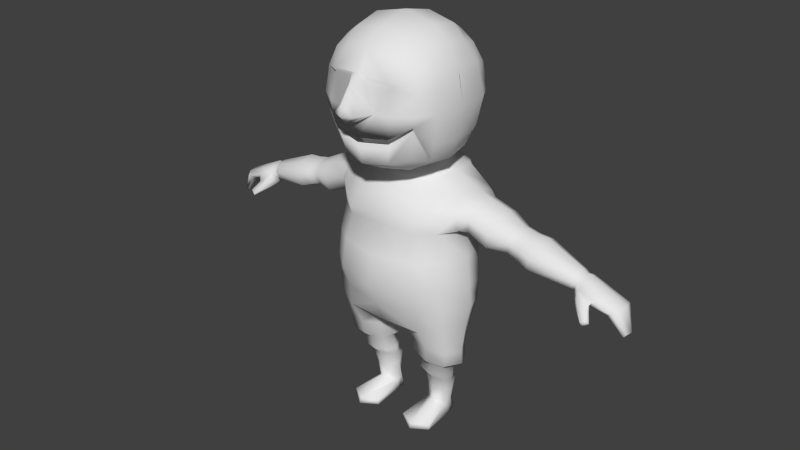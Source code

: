 # Source: VastExpanseDudeWithBones.blend  (saved by Blender 2.63.0; exported with 4.5.12 LTS)
import bpy
from mathutils import Matrix  # noqa: F401  (used for matrix-valued properties, if any)

bpy.ops.wm.read_factory_settings(use_empty=True)
scene = bpy.context.scene
scene.name = 'Scene'

# ---- collections
col_collection_1 = bpy.data.collections.new('Collection 1'); scene.collection.children.link(col_collection_1)

# ---- materials (node trees are filled in below, after node groups)
mat_material = bpy.data.materials.new('Material')
mat_material.alpha_threshold = 0.0
mat_material.use_transparent_shadow = False
mat_material.roughness = 0.5
mat_material.line_color = (0.0, 0.0, 0.0, 1.0)

# ---- material node trees

# ---- world
world_world = bpy.data.worlds.new('World'); scene.world = world_world
world_world.color = (0.05088, 0.05088, 0.05088)
world_world.use_sun_shadow = False
world_world.sun_shadow_jitter_overblur = 0.0
world_world.cycles.sampling_method = 'MANUAL'
world_world.cycles.sample_map_resolution = 256

# ---- meshes
me_cube_001 = bpy.data.meshes.new('Cube.001')
me_cube_001.from_pydata([(0.3102, 2.196, -0.2741), (0.3102, 2.196, 0.3463), (0.3102, 2.816, -0.2741), (0.3102, 2.816, 0.3463), (0.3799, 2.506, -0.3438), (0.3551, 2.886, 0.03612), (0.3799, 2.506, 0.391), (0.3799, 2.126, 0.03612), (0.4684, 2.506, 0.03612), (0.1791, 2.864, -0.322), (0.3582, 2.327, -0.322), (0.3334, 2.864, 0.2152), (0.3582, 2.432, 0.3943), (0.3582, 2.148, -0.143), (0.1769, 2.148, 0.424), (0.2249, 2.689, 0.4483), (0.3582, 2.685, -0.322), (0.1791, 2.148, -0.282), (0.3334, 2.864, -0.143), (0.3582, 2.685, 0.3727), (0.3582, 2.148, 0.2152), (0.1791, 2.864, 0.3943), (0.4251, 2.666, 0.2611), (0.4251, 2.666, -0.1888), (0.2403, 2.506, -0.433), (0.4252, 2.266, 0.03612), (0.4252, 2.746, 0.03612), (0.4558, 2.506, -0.2041), (0.4491, 2.506, 0.2764), (0.2403, 2.506, 0.4917), (0.2403, 2.05, 0.03612), (0.2403, 2.986, 0.03612), (0.2249, 2.666, -0.4138), (0.2193, 2.286, -0.3426), (0.4139, 2.286, 0.2554), (0.2193, 2.067, -0.1832), (0.4404, 2.681, 0.03612), (0.364, 2.637, 0.3751), (0.2193, 2.725, -0.4025), (0.4139, 2.286, -0.1832), (0.4139, 2.725, -0.1832), (0.4139, 2.725, 0.2554), (0.2193, 2.345, 0.4748), (0.2193, 2.725, 0.4771), (0.2193, 2.067, 0.2554), (0.364, 2.637, -0.3279), (0.2193, 2.944, 0.2554), (0.2193, 2.944, -0.1832), (0.0369, 2.742, 0.5058), (0.14, 2.506, 0.5153), (0.0604, 2.7, 0.4818), (0.07947, 2.506, 0.6337), (0.3523, 2.403, 0.3884), (0.2033, 2.266, 0.4427), (0.339, 2.451, 0.3579), (0.2002, 2.363, 0.4384), (0.3332, 2.422, 0.3521), (0.1841, 2.285, 0.4063), (0.1455, 0.5805, -0.1207), (0.1479, 2.076, -0.2501), (0.289, 0.5675, 0.1584), (0.1816, 2.042, -0.1782), (0.2543, 0.3444, 0.0242), (0.2421, 0.1327, 0.00714), (0.176, 0.3514, 0.001186), (0.1514, 0.09138, -0.05903), (0.1436, 0.3544, -0.05437), (0.1481, 0.1066, -0.1075), (0.176, 0.3514, -0.1099), (0.1802, 0.1066, -0.1419), (0.2543, 0.3444, -0.1329), (0.2421, 0.1066, -0.162), (0.3325, 0.3373, -0.1099), (0.3041, 0.1066, -0.1419), (0.3649, 0.3344, -0.05437), (0.3193, 0.1066, -0.1075), (0.3325, 0.3373, 0.001186), (0.3123, 0.08703, -0.04475), (0.2614, 0.4101, 0.08503), (0.163, 0.419, 0.05431), (0.1223, 0.4227, -0.01984), (0.163, 0.419, -0.09399), (0.2614, 0.4101, -0.1247), (0.3598, 0.4012, -0.09399), (0.4005, 0.3975, -0.01984), (0.3598, 0.4012, 0.05431), (0.2857, 0.5073, 0.08952), (0.1956, 0.5154, 0.05943), (0.1582, 0.5188, -0.0132), (0.1956, 0.5154, -0.08583), (0.2857, 0.5073, -0.1159), (0.3758, 0.4991, -0.08583), (0.4132, 0.4958, -0.0132), (0.3758, 0.4991, 0.05943), (0.295, 0.675, 0.1696), (0.1544, 0.6877, 0.1227), (0.09613, 0.6929, 0.009368), (0.1544, 0.6877, -0.1039), (0.295, 0.675, -0.1509), (0.4356, 0.6623, -0.1039), (0.4938, 0.657, 0.009368), (0.4356, 0.6623, 0.1227), (0.3063, 0.8628, 0.2678), (0.1181, 0.8233, 0.1964), (0.04016, 0.8069, 0.02397), (0.1181, 0.8233, -0.1484), (0.3063, 0.8628, -0.2198), (0.4659, 0.9023, -0.1484), (0.5389, 0.9187, 0.02397), (0.4483, 0.9023, 0.1964), (0.3058, 1.032, 0.2846), (0.3058, 0.9754, -0.2739), (0.4727, 1.014, -0.1948), (0.5566, 1.047, 0.001569), (0.4592, 1.054, 0.2001), (0.3134, 1.211, 0.3442), (0.3134, 1.113, -0.2774), (0.4762, 1.158, -0.1941), (0.5496, 1.205, 0.01559), (0.4529, 1.227, 0.2288), (0.2739, 1.432, 0.3421), (0.2739, 1.333, -0.311), (0.4449, 1.378, -0.2233), (0.5158, 1.426, -0.002547), (0.4302, 1.43, 0.2219), (0.2488, 1.614, 0.2985), (0.2488, 1.541, -0.4135), (0.4008, 1.591, -0.3087), (0.4637, 1.583, -0.06476), (0.4008, 1.628, 0.1898), (0.2437, 1.856, 0.1593), (0.2437, 1.787, -0.4682), (0.389, 1.812, -0.3661), (0.4492, 1.879, -0.1476), (0.389, 1.848, 0.003201), (0.2183, 1.926, 0.05767), (0.2183, 1.925, -0.4092), (0.2647, 1.932, -0.3439), (0.2838, 1.935, -0.1801), (0.2647, 1.929, -0.01394), (0.1668, 2.007, -0.03213), (0.4325, 0.5546, 0.1105), (0.4325, 0.5546, -0.1207), (0.289, 0.5675, -0.1686), (0.0861, 0.5859, -0.005091), (0.1455, 0.5805, 0.1105), (0.2461, 1.672, -0.4427), (0.3945, 1.698, -0.3806), (0.3945, 1.751, 0.2087), (0.2461, 1.69, 0.327), (0.4896, 1.617, -0.2498), (0.4919, 1.61, -0.0597), (0.4896, 1.65, 0.09431), (0.4891, 1.807, -0.2944), (0.4914, 1.865, -0.1523), (0.4891, 1.838, 0.01627), (0.4893, 1.709, -0.3302), (0.4893, 1.755, 0.1155), (1.29, 1.447, -0.1658), (1.29, 1.443, -0.08795), (1.295, 1.463, -0.02487), (1.323, 1.542, -0.1841), (1.334, 1.571, -0.1259), (1.328, 1.558, -0.05684), (1.306, 1.493, -0.1987), (1.314, 1.516, -0.01621), (0.9049, 1.669, -0.2164), (0.8856, 1.598, -0.2373), (0.911, 1.692, -0.0354), (0.8947, 1.631, 0.02239), (0.8675, 1.531, -0.1904), (0.8678, 1.526, -0.07967), (0.9178, 1.711, -0.1336), (0.8739, 1.555, 0.01007), (0.7091, 1.634, -0.2847), (0.7299, 1.764, -0.009055), (0.6956, 1.534, -0.06949), (0.7365, 1.79, -0.1431), (0.9492, 1.658, -0.2178), (0.939, 1.619, 0.024), (0.9119, 1.518, -0.1914), (0.9183, 1.541, 0.01153), (0.8742, 1.719, -0.1327), (0.831, 1.54, -0.08064), (0.8681, 1.701, -0.03791), (0.8462, 1.61, -0.2328), (1.001, 1.511, 0.0287), (0.9941, 1.484, -0.2035), (1.024, 1.6, 0.04297), (1.036, 1.644, -0.2337), (0.7249, 1.733, -0.2562), (0.7166, 1.68, 0.06984), (0.6944, 1.541, -0.2207), (0.6997, 1.574, 0.05302), (0.8361, 1.568, 0.00598), (0.8305, 1.545, -0.1875), (0.854, 1.642, 0.01787), (0.8628, 1.679, -0.2127), (1.64, 1.41, -0.1956), (0.3245, 0.2955, -0.1589), (0.3551, 0.2474, -0.07455), (0.3125, 0.2227, -0.02241), (1.607, 1.39, -0.2125), (1.339, 1.402, -0.08501), (1.358, 1.54, -0.06235), (1.364, 1.551, -0.1239), (1.353, 1.526, -0.1758), (0.2421, 0.01741, 0.2723), (0.3563, 0.0169, 0.1941), (0.2421, 0.01997, -0.178), (0.2324, 0.01997, -0.1195), (0.5585, 1.842, -0.1412), (0.55, 1.595, -0.07158), (0.5554, 1.817, -0.01445), (0.551, 1.692, -0.275), (1.327, 1.456, -0.03386), (1.392, 1.549, -0.1286), (1.385, 1.534, -0.04921), (1.345, 1.503, -0.02614), (1.337, 1.483, -0.1888), (1.358, 1.46, -0.2125), (1.368, 1.486, -0.002474), (1.346, 1.426, -0.01244), (0.5491, 1.634, 0.04422), (0.548, 1.602, -0.2145), (0.5526, 1.736, 0.06012), (0.5543, 1.787, -0.2481), (1.339, 1.407, -0.1746), (0.2509, 0.2277, 0.01312), (0.1822, 0.2348, -0.02187), (0.2413, 0.01997, -0.061), (0.9622, 1.699, -0.1339), (0.9122, 1.512, -0.07932), (0.9553, 1.68, -0.03451), (0.93, 1.585, -0.2389), (0.2421, 0.06405, 0.2603), (0.1239, 0.06006, 0.2074), (0.3563, 0.05421, 0.1848), (0.1239, 0.01741, 0.1954), (1.05, 1.692, -0.1378), (0.9945, 1.477, -0.07526), (1.043, 1.67, -0.02397), (1.014, 1.562, -0.2578), (1.622, 1.399, -0.002474), (1.587, 1.379, -0.01244), (1.576, 1.372, -0.1746), (0.1802, 0.01997, -0.1679), (0.1351, 0.01997, -0.1195), (0.142, 0.01997, -0.07103), (1.322, 1.438, -0.09008), (1.65, 1.416, -0.04921), (1.66, 1.421, -0.1286), (1.575, 1.371, -0.08501), (1.378, 1.517, -0.1956), (0.1412, 0.2607, -0.06917), (0.1772, 0.305, -0.1551), (0.2509, 0.3085, -0.1776), (0.3391, 0.01997, -0.07103), (0.3297, 0.01997, -0.1195), (0.3041, 0.01997, -0.1679), (1.322, 1.442, -0.1595), (1.665, 1.304, -0.1994), (1.654, 1.288, -0.2009), (1.699, 1.247, -0.04282), (1.677, 1.253, -0.04086), (1.633, 1.294, -0.19), (1.708, 1.263, -0.0573), (1.713, 1.253, -0.117), (1.671, 1.239, -0.09747), (1.487, 1.446, -0.002474), (1.697, 1.235, -0.1074), (1.459, 1.404, -0.01244), (1.518, 1.489, -0.1286), (1.475, 1.427, -0.2125), (1.45, 1.387, -0.08501), (1.509, 1.479, -0.04921), (1.45, 1.391, -0.1746), (1.501, 1.466, -0.1956), (1.511, 1.325, 0.07217), (1.501, 1.324, 0.04897), (1.468, 1.299, 0.0585), (1.459, 1.325, 0.09494), (1.461, 1.406, 0.025), (1.373, 1.383, 0.02193), (1.383, 1.423, 0.02852), (1.369, 1.369, -0.02409), (1.472, 1.301, 0.08793), (1.497, 1.345, 0.0827), (1.439, 1.367, -0.02703), (1.473, 1.377, 0.01883), (0.492, 0.5492, -0.005091), (-0.3102, 2.196, -0.2741), (-0.3102, 2.196, 0.3463), (-0.3102, 2.816, -0.2741), (-0.3102, 2.816, 0.3463), (5.845e-08, 2.886, -0.3438), (-0.3799, 2.506, -0.3438), (5.845e-08, 2.126, -0.3037), (-0.3551, 2.886, 0.03612), (-0.3799, 2.506, 0.391), (-0.3799, 2.126, 0.03612), (5.845e-08, 2.886, 0.416), (5.845e-08, 2.126, 0.4743), (5.845e-08, 2.506, -0.4898), (-0.4684, 2.506, 0.03612), (5.845e-08, 2.506, 0.6735), (5.845e-08, 1.993, 0.03612), (5.845e-08, 3.043, 0.03612), (-0.1791, 2.864, -0.322), (-0.3582, 2.327, -0.322), (-0.3334, 2.864, 0.2152), (-0.3582, 2.432, 0.3943), (-0.3582, 2.148, -0.143), (-0.1769, 2.148, 0.424), (-0.2249, 2.689, 0.4483), (-0.3582, 2.685, -0.322), (-0.1791, 2.148, -0.282), (-0.3334, 2.864, -0.143), (-0.3582, 2.685, 0.3727), (-0.3582, 2.148, 0.2152), (-0.1791, 2.864, 0.3943), (-0.4251, 2.666, 0.2611), (5.845e-08, 2.266, -0.3845), (5.845e-08, 2.746, -0.4444), (-0.4251, 2.666, -0.1888), (-0.2403, 2.506, -0.433), (-0.4252, 2.266, 0.03612), (-0.4252, 2.746, 0.03612), (-0.4558, 2.506, -0.2041), (-0.4491, 2.506, 0.2764), (5.845e-08, 2.316, 0.5166), (5.845e-08, 2.746, 0.5116), (-0.2403, 2.506, 0.4917), (-0.2403, 2.05, 0.03612), (5.845e-08, 2.025, 0.2764), (5.845e-08, 2.092, -0.3136), (-0.2403, 2.986, 0.03612), (5.845e-08, 2.986, 0.2764), (5.845e-08, 2.986, -0.2041), (-0.2249, 2.666, -0.4138), (-0.2193, 2.286, -0.3426), (-0.4139, 2.286, 0.2554), (-0.2193, 2.067, -0.1832), (5.845e-08, 2.681, 0.582), (-0.4404, 2.681, 0.03612), (5.845e-08, 2.681, -0.4596), (-0.364, 2.637, 0.3751), (-0.2193, 2.725, -0.4025), (-0.4139, 2.286, -0.1832), (-0.4139, 2.725, -0.1832), (-0.4139, 2.725, 0.2554), (-0.2193, 2.345, 0.4748), (-0.2193, 2.725, 0.4771), (-0.2193, 2.067, 0.2554), (-0.364, 2.637, -0.3279), (-0.2193, 2.944, 0.2554), (-0.2193, 2.944, -0.1832), (-0.0369, 2.742, 0.5058), (-0.14, 2.506, 0.5153), (-0.0604, 2.7, 0.4818), (5.845e-08, 2.425, 0.5377), (5.845e-08, 2.573, 0.6571), (5.845e-08, 2.451, 0.6193), (-0.07947, 2.506, 0.6337), (-0.3523, 2.403, 0.3884), (5.845e-08, 2.244, 0.497), (-0.2033, 2.266, 0.4427), (-0.339, 2.451, 0.3579), (5.845e-08, 2.335, 0.4803), (-0.2002, 2.363, 0.4384), (-0.3332, 2.422, 0.3521), (5.845e-08, 2.262, 0.4419), (-0.1841, 2.285, 0.4063), (-0.1455, 0.5805, -0.1207), (-0.1479, 2.076, -0.2501), (-0.289, 0.5675, 0.1584), (-0.1816, 2.042, -0.1782), (-0.2543, 0.3444, 0.0242), (-0.2421, 0.1327, 0.00714), (-0.176, 0.3514, 0.001186), (-0.1514, 0.09138, -0.05903), (-0.1436, 0.3544, -0.05437), (-0.1481, 0.1066, -0.1075), (-0.176, 0.3514, -0.1099), (-0.1802, 0.1066, -0.1419), (-0.2543, 0.3444, -0.1329), (-0.2421, 0.1066, -0.162), (-0.3325, 0.3373, -0.1099), (-0.3041, 0.1066, -0.1419), (-0.3649, 0.3344, -0.05437), (-0.3193, 0.1066, -0.1075), (-0.3325, 0.3373, 0.001186), (-0.3123, 0.08703, -0.04475), (-0.2614, 0.4101, 0.08503), (-0.163, 0.419, 0.05431), (-0.1223, 0.4227, -0.01984), (-0.163, 0.419, -0.09399), (-0.2614, 0.4101, -0.1247), (-0.3598, 0.4012, -0.09399), (-0.4005, 0.3975, -0.01984), (-0.3598, 0.4012, 0.05431), (-0.2857, 0.5073, 0.08952), (-0.1956, 0.5154, 0.05943), (-0.1582, 0.5188, -0.0132), (-0.1956, 0.5154, -0.08583), (-0.2857, 0.5073, -0.1159), (-0.3758, 0.4991, -0.08583), (-0.4132, 0.4958, -0.0132), (-0.3758, 0.4991, 0.05943), (-0.295, 0.675, 0.1696), (-0.1544, 0.6877, 0.1227), (-0.09613, 0.6929, 0.009368), (-0.1544, 0.6877, -0.1039), (-0.295, 0.675, -0.1509), (-0.4356, 0.6623, -0.1039), (-0.4938, 0.657, 0.009368), (-0.4356, 0.6623, 0.1227), (-0.3063, 0.8628, 0.2678), (-0.1181, 0.8233, 0.1964), (-0.04016, 0.8069, 0.02397), (-0.1181, 0.8233, -0.1484), (-0.3063, 0.8628, -0.2198), (-0.4659, 0.9023, -0.1484), (-0.5389, 0.9187, 0.02397), (-0.4483, 0.9023, 0.1964), (5.845e-08, 0.8589, 0.2773), (5.845e-08, 0.8194, 0.1964), (5.845e-08, 0.803, 0.02397), (5.845e-08, 0.8194, -0.1484), (5.845e-08, 0.8749, -0.1911), (-0.3058, 1.032, 0.2846), (-0.3058, 0.9754, -0.2739), (-0.4727, 1.014, -0.1948), (-0.5566, 1.047, 0.001569), (-0.4592, 1.054, 0.2001), (5.845e-08, 1.029, 0.357), (5.845e-08, 0.9883, -0.2472), (-0.3134, 1.211, 0.3442), (-0.3134, 1.113, -0.2774), (-0.4762, 1.158, -0.1941), (-0.5496, 1.205, 0.01559), (-0.4529, 1.227, 0.2288), (5.845e-08, 1.208, 0.4324), (5.845e-08, 1.11, -0.2769), (-0.2739, 1.432, 0.3421), (-0.2739, 1.333, -0.311), (-0.4449, 1.378, -0.2233), (-0.5158, 1.426, -0.002547), (-0.4302, 1.43, 0.2219), (5.845e-08, 1.429, 0.3937), (5.845e-08, 1.33, -0.3105), (-0.2488, 1.614, 0.2985), (-0.2488, 1.541, -0.4135), (-0.4008, 1.591, -0.3087), (-0.4637, 1.583, -0.06476), (-0.4008, 1.628, 0.1898), (5.845e-08, 1.612, 0.2878), (5.845e-08, 1.539, -0.413), (-0.2437, 1.856, 0.1593), (-0.2437, 1.787, -0.4682), (-0.389, 1.812, -0.3661), (-0.4492, 1.879, -0.1476), (-0.389, 1.848, 0.003201), (5.845e-08, 1.854, 0.2061), (5.845e-08, 1.785, -0.4257), (-0.2183, 1.926, 0.05767), (-0.2183, 1.925, -0.4092), (-0.2647, 1.932, -0.3439), (-0.2838, 1.935, -0.1801), (-0.2647, 1.929, -0.01394), (5.845e-08, 1.924, 0.09237), (5.845e-08, 1.925, -0.409), (-0.1668, 2.007, -0.03213), (-0.4325, 0.5546, 0.1105), (-0.4325, 0.5546, -0.1207), (-0.289, 0.5675, -0.1686), (-0.0861, 0.5859, -0.005091), (5.845e-08, 1.984, 0.006724), (-0.1455, 0.5805, 0.1105), (-0.2461, 1.672, -0.4427), (-0.3945, 1.698, -0.3806), (-0.3945, 1.751, 0.2087), (-0.2461, 1.69, 0.327), (5.845e-08, 1.688, 0.313), (5.845e-08, 1.67, -0.4002), (-0.4896, 1.617, -0.2498), (-0.4919, 1.61, -0.0597), (-0.4896, 1.65, 0.09431), (-0.4891, 1.807, -0.2944), (-0.4914, 1.865, -0.1523), (-0.4891, 1.838, 0.01627), (-0.4893, 1.709, -0.3302), (-0.4893, 1.755, 0.1155), (-1.29, 1.447, -0.1658), (-1.29, 1.443, -0.08795), (-1.295, 1.463, -0.02487), (-1.323, 1.542, -0.1841), (-1.334, 1.571, -0.1259), (-1.328, 1.558, -0.05684), (-1.306, 1.493, -0.1987), (-1.314, 1.516, -0.01621), (-0.9049, 1.669, -0.2164), (-0.8856, 1.598, -0.2373), (-0.911, 1.692, -0.0354), (-0.8947, 1.631, 0.02239), (-0.8675, 1.531, -0.1904), (-0.8678, 1.526, -0.07967), (-0.9178, 1.711, -0.1336), (-0.8739, 1.555, 0.01007), (-0.7091, 1.634, -0.2847), (-0.7299, 1.764, -0.009055), (-0.6956, 1.534, -0.06949), (-0.7365, 1.79, -0.1431), (-0.9492, 1.658, -0.2178), (-0.939, 1.619, 0.024), (-0.9119, 1.518, -0.1914), (-0.9183, 1.541, 0.01153), (-0.8742, 1.719, -0.1327), (-0.831, 1.54, -0.08064), (-0.8681, 1.701, -0.03791), (-0.8462, 1.61, -0.2328), (-1.001, 1.511, 0.0287), (-0.9941, 1.484, -0.2035), (-1.024, 1.6, 0.04297), (-1.036, 1.644, -0.2337), (-0.7249, 1.733, -0.2562), (-0.7166, 1.68, 0.06984), (-0.6944, 1.541, -0.2207), (-0.6997, 1.574, 0.05302), (-0.8361, 1.568, 0.00598), (-0.8305, 1.545, -0.1875), (-0.854, 1.642, 0.01787), (-0.8628, 1.679, -0.2127), (-1.64, 1.41, -0.1956), (-0.3245, 0.2955, -0.1589), (-0.3551, 0.2474, -0.07455), (-0.3125, 0.2227, -0.02241), (-1.607, 1.39, -0.2125), (-1.339, 1.402, -0.08501), (-1.358, 1.54, -0.06235), (-1.364, 1.551, -0.1239), (-1.353, 1.526, -0.1758), (-0.2421, 0.01741, 0.2723), (-0.3563, 0.0169, 0.1941), (-0.2421, 0.01997, -0.178), (-0.2324, 0.01997, -0.1195), (-0.5585, 1.842, -0.1412), (-0.55, 1.595, -0.07158), (-0.5554, 1.817, -0.01445), (-0.551, 1.692, -0.275), (-1.327, 1.456, -0.03386), (-1.392, 1.549, -0.1286), (-1.385, 1.534, -0.04921), (-1.345, 1.503, -0.02614), (-1.337, 1.483, -0.1888), (-1.358, 1.46, -0.2125), (-1.368, 1.486, -0.002474), (-1.346, 1.426, -0.01244), (-0.5491, 1.634, 0.04422), (-0.548, 1.602, -0.2145), (-0.5526, 1.736, 0.06012), (-0.5543, 1.787, -0.2481), (-1.339, 1.407, -0.1746), (-0.2509, 0.2277, 0.01312), (-0.1822, 0.2348, -0.02187), (-0.2413, 0.01997, -0.061), (-0.9622, 1.699, -0.1339), (-0.9122, 1.512, -0.07932), (-0.9553, 1.68, -0.03451), (-0.93, 1.585, -0.2389), (-0.2421, 0.06405, 0.2603), (-0.1239, 0.06006, 0.2074), (-0.3563, 0.05421, 0.1848), (-0.1239, 0.01741, 0.1954), (-1.05, 1.692, -0.1378), (-0.9945, 1.477, -0.07526), (-1.043, 1.67, -0.02397), (-1.014, 1.562, -0.2578), (-1.622, 1.399, -0.002474), (-1.587, 1.379, -0.01244), (-1.576, 1.372, -0.1746), (-0.1802, 0.01997, -0.1679), (-0.1351, 0.01997, -0.1195), (-0.142, 0.01997, -0.07103), (-1.322, 1.438, -0.09008), (-1.65, 1.416, -0.04921), (-1.66, 1.421, -0.1286), (-1.575, 1.371, -0.08501), (-1.378, 1.517, -0.1956), (-0.1412, 0.2607, -0.06917), (-0.1772, 0.305, -0.1551), (-0.2509, 0.3085, -0.1776), (-0.3391, 0.01997, -0.07103), (-0.3297, 0.01997, -0.1195), (-0.3041, 0.01997, -0.1679), (-1.322, 1.442, -0.1595), (-1.665, 1.304, -0.1994), (-1.654, 1.288, -0.2009), (-1.699, 1.247, -0.04282), (-1.677, 1.253, -0.04086), (-1.633, 1.294, -0.19), (-1.708, 1.263, -0.0573), (-1.713, 1.253, -0.117), (-1.671, 1.239, -0.09747), (-1.487, 1.446, -0.002474), (-1.697, 1.235, -0.1074), (-1.459, 1.404, -0.01244), (-1.518, 1.489, -0.1286), (-1.475, 1.427, -0.2125), (-1.45, 1.387, -0.08501), (-1.509, 1.479, -0.04921), (-1.45, 1.391, -0.1746), (-1.501, 1.466, -0.1956), (-1.511, 1.325, 0.07217), (-1.501, 1.324, 0.04897), (-1.468, 1.299, 0.0585), (-1.459, 1.325, 0.09494), (-1.461, 1.406, 0.025), (-1.373, 1.383, 0.02193), (-1.383, 1.423, 0.02852), (-1.369, 1.369, -0.02409), (-1.472, 1.301, 0.08793), (-1.497, 1.345, 0.0827), (-1.439, 1.367, -0.02703), (-1.473, 1.377, 0.01883), (-0.492, 0.5492, -0.005091)], [], [(33, 10, 0, 17), (34, 12, 52, 1, 20), (35, 17, 0, 13), (43, 48, 50, 15), (39, 25, 7, 13), (38, 16, 45, 4, 24, 32), (22, 28, 8, 36, 26, 41), (56, 57, 53, 52), (51, 361, 305), (44, 30, 7, 20), (46, 31, 307, 337), (47, 9, 295, 338), (322, 33, 17, 297), (303, 24, 33, 322), (24, 4, 10, 33), (25, 34, 20, 7), (8, 28, 34, 25), (28, 6, 12, 34), (30, 35, 13, 7), (17, 35, 61, 59), (19, 43, 15, 37), (23, 27, 4, 45, 16, 40), (32, 24, 303, 345, 323, 38), (40, 26, 36, 8, 27, 23), (48, 331, 343, 50), (295, 9, 38, 323), (9, 2, 16, 38), (10, 39, 13, 0), (4, 27, 39, 10), (27, 8, 25, 39), (2, 18, 40, 16), (18, 5, 26, 40), (5, 11, 41, 26), (11, 3, 19, 41), (55, 54, 12, 42), (6, 29, 42, 12), (51, 305, 362), (37, 15, 29, 6), (3, 21, 43, 19), (21, 301, 331, 48, 43), (14, 44, 20, 1), (302, 334, 44, 14), (334, 306, 30, 44), (15, 50, 49, 29), (21, 46, 337, 301), (3, 11, 46, 21), (11, 5, 31, 46), (31, 47, 338, 307), (5, 18, 47, 31), (18, 2, 9, 47), (41, 19, 37, 6, 28, 22), (29, 49, 360, 330, 42), (49, 51, 362, 360), (50, 343, 361, 51, 49), (53, 365, 302, 14), (52, 53, 14, 1), (55, 368, 371, 57), (54, 55, 57, 56), (368, 55, 42, 330), (52, 12, 54, 56), (57, 371, 365, 53), (59, 335, 297, 17), (228, 229, 65, 63), (229, 254, 67, 65), (254, 255, 69, 67), (255, 256, 71, 69), (256, 199, 73, 71), (199, 200, 75, 73), (200, 201, 77, 75), (201, 228, 63, 77), (79, 64, 62, 78), (78, 62, 76, 85), (80, 66, 64, 79), (81, 68, 66, 80), (82, 70, 68, 81), (83, 72, 70, 82), (84, 74, 72, 83), (85, 76, 74, 84), (86, 78, 85, 93), (87, 79, 78, 86), (90, 82, 81, 89), (93, 85, 84, 92), (89, 81, 80, 88), (92, 84, 83, 91), (88, 80, 79, 87), (91, 83, 82, 90), (144, 88, 87, 145), (142, 91, 90, 143), (60, 86, 93, 141), (145, 87, 86, 60), (143, 90, 89, 58), (141, 93, 92, 290), (58, 89, 88, 144), (290, 92, 91, 142), (105, 97, 96, 104), (108, 100, 99, 107), (104, 96, 95, 103), (107, 99, 98, 106), (102, 94, 101, 109), (103, 95, 94, 102), (106, 98, 97, 105), (109, 101, 100, 108), (428, 105, 104, 427), (429, 106, 105, 428), (426, 103, 102, 425), (427, 104, 103, 426), (435, 425, 102, 110), (114, 109, 108, 113), (111, 106, 429, 436), (113, 108, 107, 112), (112, 107, 106, 111), (110, 102, 109, 114), (119, 114, 113, 118), (442, 435, 110, 115), (118, 113, 112, 117), (116, 111, 436, 443), (117, 112, 111, 116), (115, 110, 114, 119), (124, 119, 118, 123), (449, 442, 115, 120), (123, 118, 117, 122), (121, 116, 443, 450), (122, 117, 116, 121), (120, 115, 119, 124), (125, 120, 124, 129), (129, 124, 123, 128), (456, 449, 120, 125), (128, 123, 122, 127), (126, 121, 450, 457), (127, 122, 121, 126), (147, 127, 126, 146), (149, 125, 129, 148), (483, 456, 125, 149), (146, 126, 457, 484), (138, 133, 132, 137), (136, 131, 464, 471), (137, 132, 131, 136), (135, 130, 134, 139), (139, 134, 133, 138), (470, 463, 130, 135), (477, 470, 135, 140), (100, 290, 142, 99), (97, 58, 144, 96), (132, 147, 146, 131), (130, 149, 148, 134), (463, 483, 149, 130), (131, 146, 484, 464), (133, 154, 153, 132), (156, 147, 132, 153), (148, 157, 155, 134), (152, 129, 128, 151), (134, 155, 154, 133), (147, 156, 150, 127), (151, 128, 127, 150), (157, 148, 129, 152), (214, 156, 153, 226), (188, 165, 163, 241), (212, 151, 150, 224), (241, 163, 162, 239), (242, 164, 158, 187), (239, 162, 161, 189), (225, 157, 152, 223), (223, 152, 151, 212), (234, 167, 166, 178), (196, 169, 168, 184), (232, 171, 170, 180), (184, 168, 172, 182), (185, 167, 170, 195), (182, 172, 166, 197), (179, 169, 173, 181), (181, 173, 171, 232), (175, 184, 182, 177), (191, 196, 184, 175), (171, 183, 195, 170), (211, 177, 190, 226), (160, 186, 240, 159), (167, 185, 197, 166), (177, 182, 197, 190), (186, 181, 232, 240), (173, 194, 183, 171), (214, 174, 192, 224), (174, 185, 195, 192), (208, 237, 235, 207), (240, 232, 180, 187), (168, 233, 231, 172), (169, 196, 194, 173), (165, 188, 186, 160), (247, 67, 69, 246), (242, 234, 178, 189), (172, 231, 178, 166), (234, 242, 187, 180), (188, 179, 181, 186), (167, 234, 180, 170), (193, 223, 212, 176), (169, 179, 233, 168), (233, 241, 239, 231), (194, 193, 176, 183), (164, 242, 189, 161), (231, 239, 189, 178), (225, 191, 175, 213), (159, 240, 187, 158), (185, 174, 190, 197), (179, 188, 241, 233), (183, 176, 192, 195), (213, 175, 177, 211), (196, 191, 193, 194), (156, 214, 224, 150), (176, 212, 224, 192), (259, 73, 75, 258), (208, 257, 77, 237), (155, 213, 211, 154), (191, 225, 223, 193), (248, 65, 67, 247), (174, 214, 226, 190), (215, 160, 159, 249), (154, 211, 226, 153), (246, 69, 71, 209), (209, 71, 73, 259), (157, 225, 213, 155), (248, 238, 236, 65), (207, 235, 236, 238), (210, 209, 259, 258), (237, 77, 63, 235), (235, 63, 65, 236), (258, 75, 77, 257), (230, 210, 258, 257), (218, 165, 160, 215), (247, 246, 209, 210), (248, 247, 210, 230), (165, 218, 204, 163), (230, 207, 238, 248), (257, 208, 207, 230), (219, 164, 161, 206), (249, 159, 158, 260), (163, 204, 205, 162), (164, 219, 260, 158), (162, 205, 206, 161), (220, 219, 206, 253), (221, 218, 215, 222), (203, 249, 260, 227), (222, 215, 249, 203), (218, 221, 217, 204), (205, 216, 253, 206), (219, 220, 227, 260), (204, 217, 216, 205), (62, 64, 229, 228), (64, 66, 254, 229), (66, 68, 255, 254), (68, 70, 256, 255), (70, 72, 199, 256), (72, 74, 200, 199), (74, 76, 201, 200), (76, 62, 228, 201), (269, 243, 250, 275), (275, 250, 251, 272), (283, 222, 203, 285), (272, 251, 198, 277), (273, 202, 245, 276), (273, 220, 253, 277), (274, 203, 227, 276), (289, 271, 269, 282), (250, 266, 267, 251), (202, 262, 265, 245), (262, 202, 198, 261), (268, 252, 245, 265), (251, 267, 261, 198), (264, 244, 252, 268), (263, 243, 244, 264), (243, 263, 266, 250), (268, 265, 262, 270), (217, 275, 272, 216), (270, 262, 261, 267), (221, 269, 275, 217), (263, 270, 267, 266), (244, 271, 274, 252), (216, 272, 277, 253), (264, 268, 270, 263), (220, 273, 276, 227), (202, 273, 277, 198), (252, 274, 276, 245), (243, 269, 271, 244), (288, 279, 280, 285), (279, 288, 289, 278), (287, 281, 286, 278), (278, 286, 280, 279), (282, 269, 221, 284), (284, 221, 222, 283), (288, 274, 271, 289), (281, 284, 283, 286), (278, 289, 282, 287), (286, 283, 285, 280), (287, 282, 284, 281), (274, 288, 285, 203), (101, 141, 290, 100), (98, 143, 58, 97), (95, 145, 60, 94), (94, 60, 141, 101), (99, 142, 143, 98), (96, 144, 145, 95), (59, 137, 136), (140, 139, 138, 61), (30, 306, 477, 140), (61, 138, 137, 59), (59, 136, 471, 335), (35, 30, 140, 61), (140, 135, 139), (340, 316, 291, 309), (341, 319, 292, 364, 311), (342, 312, 291, 316), (352, 314, 359, 357), (348, 312, 300, 326), (347, 339, 325, 296, 354, 315), (321, 350, 327, 344, 304, 329), (370, 364, 366, 372), (363, 305, 361), (353, 319, 300, 333), (355, 337, 307, 336), (356, 338, 295, 308), (322, 297, 316, 340), (303, 322, 340, 325), (325, 340, 309, 296), (326, 300, 319, 341), (304, 326, 341, 329), (329, 341, 311, 299), (333, 300, 312, 342), (316, 374, 376, 342), (318, 346, 314, 352), (324, 349, 315, 354, 296, 328), (339, 347, 323, 345, 303, 325), (349, 324, 328, 304, 344, 327), (357, 359, 343, 331), (295, 323, 347, 308), (308, 347, 315, 293), (309, 291, 312, 348), (296, 309, 348, 328), (328, 348, 326, 304), (293, 315, 349, 317), (317, 349, 327, 298), (298, 327, 350, 310), (310, 350, 318, 294), (369, 351, 311, 367), (299, 311, 351, 332), (363, 362, 305), (346, 299, 332, 314), (294, 318, 352, 320), (320, 352, 357, 331, 301), (313, 292, 319, 353), (302, 313, 353, 334), (334, 353, 333, 306), (314, 332, 358, 359), (320, 301, 337, 355), (294, 320, 355, 310), (310, 355, 336, 298), (336, 307, 338, 356), (298, 336, 356, 317), (317, 356, 308, 293), (350, 321, 329, 299, 346, 318), (332, 351, 330, 360, 358), (358, 360, 362, 363), (359, 358, 363, 361, 343), (366, 313, 302, 365), (364, 292, 313, 366), (369, 372, 371, 368), (367, 370, 372, 369), (368, 330, 351, 369), (364, 370, 367, 311), (372, 366, 365, 371), (374, 316, 297, 335), (563, 378, 380, 564), (564, 380, 382, 589), (589, 382, 384, 590), (590, 384, 386, 591), (591, 386, 388, 534), (534, 388, 390, 535), (535, 390, 392, 536), (536, 392, 378, 563), (394, 393, 377, 379), (393, 400, 391, 377), (395, 394, 379, 381), (396, 395, 381, 383), (397, 396, 383, 385), (398, 397, 385, 387), (399, 398, 387, 389), (400, 399, 389, 391), (401, 408, 400, 393), (402, 401, 393, 394), (405, 404, 396, 397), (408, 407, 399, 400), (404, 403, 395, 396), (407, 406, 398, 399), (403, 402, 394, 395), (406, 405, 397, 398), (476, 478, 402, 403), (474, 475, 405, 406), (375, 473, 408, 401), (478, 375, 401, 402), (475, 373, 404, 405), (473, 625, 407, 408), (373, 476, 403, 404), (625, 474, 406, 407), (420, 419, 411, 412), (423, 422, 414, 415), (419, 418, 410, 411), (422, 421, 413, 414), (417, 424, 416, 409), (418, 417, 409, 410), (421, 420, 412, 413), (424, 423, 415, 416), (428, 427, 419, 420), (429, 428, 420, 421), (426, 425, 417, 418), (427, 426, 418, 419), (435, 430, 417, 425), (434, 433, 423, 424), (431, 436, 429, 421), (433, 432, 422, 423), (432, 431, 421, 422), (430, 434, 424, 417), (441, 440, 433, 434), (442, 437, 430, 435), (440, 439, 432, 433), (438, 443, 436, 431), (439, 438, 431, 432), (437, 441, 434, 430), (448, 447, 440, 441), (449, 444, 437, 442), (447, 446, 439, 440), (445, 450, 443, 438), (446, 445, 438, 439), (444, 448, 441, 437), (451, 455, 448, 444), (455, 454, 447, 448), (456, 451, 444, 449), (454, 453, 446, 447), (452, 457, 450, 445), (453, 452, 445, 446), (480, 479, 452, 453), (482, 481, 455, 451), (483, 482, 451, 456), (479, 484, 457, 452), (468, 467, 460, 461), (466, 471, 464, 459), (467, 466, 459, 460), (465, 469, 462, 458), (469, 468, 461, 462), (470, 465, 458, 463), (477, 472, 465, 470), (415, 414, 474, 625), (412, 411, 476, 373), (460, 459, 479, 480), (458, 462, 481, 482), (463, 458, 482, 483), (459, 464, 484, 479), (461, 460, 488, 489), (491, 488, 460, 480), (481, 462, 490, 492), (487, 486, 454, 455), (462, 461, 489, 490), (480, 453, 485, 491), (486, 485, 453, 454), (492, 487, 455, 481), (549, 561, 488, 491), (523, 576, 498, 500), (547, 559, 485, 486), (576, 574, 497, 498), (577, 522, 493, 499), (574, 524, 496, 497), (560, 558, 487, 492), (558, 547, 486, 487), (569, 513, 501, 502), (531, 519, 503, 504), (567, 515, 505, 506), (519, 517, 507, 503), (520, 530, 505, 502), (517, 532, 501, 507), (514, 516, 508, 504), (516, 567, 506, 508), (510, 512, 517, 519), (526, 510, 519, 531), (506, 505, 530, 518), (546, 561, 525, 512), (495, 494, 575, 521), (502, 501, 532, 520), (512, 525, 532, 517), (521, 575, 567, 516), (508, 506, 518, 529), (549, 559, 527, 509), (509, 527, 530, 520), (543, 542, 570, 572), (575, 522, 515, 567), (503, 507, 566, 568), (504, 508, 529, 531), (500, 495, 521, 523), (582, 581, 384, 382), (577, 524, 513, 569), (507, 501, 513, 566), (569, 515, 522, 577), (523, 521, 516, 514), (502, 505, 515, 569), (528, 511, 547, 558), (504, 503, 568, 514), (568, 566, 574, 576), (529, 518, 511, 528), (499, 496, 524, 577), (566, 513, 524, 574), (560, 548, 510, 526), (494, 493, 522, 575), (520, 532, 525, 509), (514, 568, 576, 523), (518, 530, 527, 511), (548, 546, 512, 510), (531, 529, 528, 526), (491, 485, 559, 549), (511, 527, 559, 547), (594, 593, 390, 388), (543, 572, 392, 592), (490, 489, 546, 548), (526, 528, 558, 560), (583, 582, 382, 380), (509, 525, 561, 549), (550, 584, 494, 495), (489, 488, 561, 546), (581, 544, 386, 384), (544, 594, 388, 386), (492, 490, 548, 560), (583, 380, 571, 573), (542, 573, 571, 570), (545, 593, 594, 544), (572, 570, 378, 392), (570, 571, 380, 378), (593, 592, 392, 390), (565, 592, 593, 545), (553, 550, 495, 500), (582, 545, 544, 581), (583, 565, 545, 582), (500, 498, 539, 553), (565, 583, 573, 542), (592, 565, 542, 543), (554, 541, 496, 499), (584, 595, 493, 494), (498, 497, 540, 539), (499, 493, 595, 554), (497, 496, 541, 540), (555, 588, 541, 554), (556, 557, 550, 553), (538, 562, 595, 584), (557, 538, 584, 550), (553, 539, 552, 556), (540, 541, 588, 551), (554, 595, 562, 555), (539, 540, 551, 552), (377, 563, 564, 379), (379, 564, 589, 381), (381, 589, 590, 383), (383, 590, 591, 385), (385, 591, 534, 387), (387, 534, 535, 389), (389, 535, 536, 391), (391, 536, 563, 377), (604, 610, 585, 578), (610, 607, 586, 585), (618, 620, 538, 557), (607, 612, 533, 586), (608, 611, 580, 537), (608, 612, 588, 555), (609, 611, 562, 538), (624, 617, 604, 606), (585, 586, 602, 601), (537, 580, 600, 597), (597, 596, 533, 537), (603, 600, 580, 587), (586, 533, 596, 602), (599, 603, 587, 579), (598, 599, 579, 578), (578, 585, 601, 598), (603, 605, 597, 600), (552, 551, 607, 610), (605, 602, 596, 597), (556, 552, 610, 604), (598, 601, 602, 605), (579, 587, 609, 606), (551, 588, 612, 607), (599, 598, 605, 603), (555, 562, 611, 608), (537, 533, 612, 608), (587, 580, 611, 609), (578, 579, 606, 604), (623, 620, 615, 614), (614, 613, 624, 623), (622, 613, 621, 616), (613, 614, 615, 621), (617, 619, 556, 604), (619, 618, 557, 556), (623, 624, 606, 609), (616, 621, 618, 619), (613, 622, 617, 624), (621, 615, 620, 618), (622, 616, 619, 617), (609, 538, 620, 623), (416, 415, 625, 473), (413, 412, 373, 475), (410, 409, 375, 478), (409, 416, 473, 375), (414, 413, 475, 474), (411, 410, 478, 476), (374, 466, 467), (472, 376, 468, 469), (333, 472, 477, 306), (376, 374, 467, 468), (374, 335, 471, 466), (342, 376, 472, 333), (472, 469, 465)])
me_cube_001.polygons.foreach_set('use_smooth', [True] * 612)
_uv = me_cube_001.uv_layers.new(name='UVMap')
_uv.uv.foreach_set('vector', [0.7024, 0.09827, 0.7168, 0.1407, 0.6736, 0.1354, 0.6461, 0.09556, 0.6608, 0.3049, 0.6877, 0.3758, 0.6756, 0.3679, 0.6131, 0.3249, 0.6208, 0.2797, 0.6101, 0.1358, 0.6461, 0.09556, 0.6736, 0.1354, 0.6512, 0.175, 0.8169, 0.4229, 0.8625, 0.479, 0.8387, 0.4811, 0.8011, 0.4228, 0.6961, 0.179, 0.6733, 0.2387, 0.632, 0.2264, 0.6512, 0.175, 0.8429, 0.1278, 0.8126, 0.1649, 0.8009, 0.1611, 0.7665, 0.1506, 0.779, 0.1043, 0.8272, 0.1197, 0.7783, 0.3299, 0.728, 0.3284, 0.7419, 0.2561, 0.7912, 0.2645, 0.8091, 0.2667, 0.796, 0.3293, 0.6775, 0.3774, 0.6044, 0.394, 0.5986, 0.3783, 0.6756, 0.3679, 0.759, 0.5571, 0.8019, 0.5823, 0.7662, 0.601, 0.5699, 0.2856, 0.5826, 0.2121, 0.632, 0.2264, 0.6208, 0.2797, 0.8844, 0.3433, 0.8955, 0.2751, 0.9782, 0.2805, 0.9577, 0.3727, 0.8952, 0.2076, 0.8871, 0.1568, 0.9418, 0.1226, 0.9688, 0.1876, 0.6965, 0.01509, 0.7024, 0.09827, 0.6461, 0.09556, 0.6307, 0.02454, 0.7999, 0.01638, 0.779, 0.1043, 0.7024, 0.09827, 0.6965, 0.01509, 0.779, 0.1043, 0.7665, 0.1506, 0.7168, 0.1407, 0.7024, 0.09827, 0.6733, 0.2387, 0.6608, 0.3049, 0.6208, 0.2797, 0.632, 0.2264, 0.7419, 0.2561, 0.728, 0.3284, 0.6608, 0.3049, 0.6733, 0.2387, 0.728, 0.3284, 0.7206, 0.3727, 0.6877, 0.3758, 0.6608, 0.3049, 0.5826, 0.2121, 0.6101, 0.1358, 0.6512, 0.175, 0.632, 0.2264, 0.6461, 0.09556, 0.6101, 0.1358, 0.5929, 0.1282, 0.612, 0.09244, 0.7863, 0.3705, 0.8169, 0.4229, 0.8011, 0.4228, 0.7692, 0.3709, 0.7979, 0.2026, 0.7563, 0.1913, 0.7665, 0.1506, 0.8009, 0.1611, 0.8126, 0.1649, 0.8126, 0.2064, 0.8272, 0.1197, 0.779, 0.1043, 0.7999, 0.01638, 0.869, 0.04725, 0.8958, 0.06738, 0.8429, 0.1278, 0.8126, 0.2064, 0.8091, 0.2667, 0.7912, 0.2645, 0.7419, 0.2561, 0.7563, 0.1913, 0.7979, 0.2026, 0.8625, 0.479, 0.8753, 0.4926, 0.8489, 0.5362, 0.8387, 0.4811, 0.9418, 0.1226, 0.8871, 0.1568, 0.8429, 0.1278, 0.8958, 0.06738, 0.8871, 0.1568, 0.8498, 0.1812, 0.8126, 0.1649, 0.8429, 0.1278, 0.7168, 0.1407, 0.6961, 0.179, 0.6512, 0.175, 0.6736, 0.1354, 0.7665, 0.1506, 0.7563, 0.1913, 0.6961, 0.179, 0.7168, 0.1407, 0.7563, 0.1913, 0.7419, 0.2561, 0.6733, 0.2387, 0.6961, 0.179, 0.8498, 0.1812, 0.855, 0.2204, 0.8126, 0.2064, 0.8126, 0.1649, 0.855, 0.2204, 0.852, 0.2714, 0.8091, 0.2667, 0.8126, 0.2064, 0.852, 0.2714, 0.8446, 0.3236, 0.796, 0.3293, 0.8091, 0.2667, 0.8446, 0.3236, 0.8316, 0.3641, 0.7863, 0.3705, 0.796, 0.3293, 0.6375, 0.4466, 0.6755, 0.3731, 0.6877, 0.3758, 0.655, 0.453, 0.7206, 0.3727, 0.7289, 0.445, 0.655, 0.453, 0.6877, 0.3758, 0.759, 0.5571, 0.7662, 0.601, 0.7252, 0.5887, 0.7692, 0.3709, 0.8011, 0.4228, 0.7289, 0.445, 0.7206, 0.3727, 0.8316, 0.3641, 0.8686, 0.3957, 0.8169, 0.4229, 0.7863, 0.3705, 0.8686, 0.3957, 0.9248, 0.4367, 0.8753, 0.4926, 0.8625, 0.479, 0.8169, 0.4229, 0.5663, 0.3485, 0.5699, 0.2856, 0.6208, 0.2797, 0.6131, 0.3249, 0.5059, 0.3732, 0.4933, 0.2928, 0.5699, 0.2856, 0.5663, 0.3485, 0.4933, 0.2928, 0.4953, 0.2047, 0.5826, 0.2121, 0.5699, 0.2856, 0.8011, 0.4228, 0.8387, 0.4811, 0.7398, 0.4948, 0.7289, 0.445, 0.8686, 0.3957, 0.8844, 0.3433, 0.9577, 0.3727, 0.9248, 0.4367, 0.8316, 0.3641, 0.8446, 0.3236, 0.8844, 0.3433, 0.8686, 0.3957, 0.8446, 0.3236, 0.852, 0.2714, 0.8955, 0.2751, 0.8844, 0.3433, 0.8955, 0.2751, 0.8952, 0.2076, 0.9688, 0.1876, 0.9782, 0.2805, 0.852, 0.2714, 0.855, 0.2204, 0.8952, 0.2076, 0.8955, 0.2751, 0.855, 0.2204, 0.8498, 0.1812, 0.8871, 0.1568, 0.8952, 0.2076, 0.796, 0.3293, 0.7863, 0.3705, 0.7692, 0.3709, 0.7206, 0.3727, 0.728, 0.3284, 0.7783, 0.3299, 0.7289, 0.445, 0.7398, 0.4948, 0.6906, 0.5602, 0.6377, 0.556, 0.655, 0.453, 0.7398, 0.4948, 0.759, 0.5571, 0.7252, 0.5887, 0.6906, 0.5602, 0.8387, 0.4811, 0.8489, 0.5362, 0.8019, 0.5823, 0.759, 0.5571, 0.7398, 0.4948, 0.5986, 0.3783, 0.5275, 0.4134, 0.5059, 0.3732, 0.5663, 0.3485, 0.6756, 0.3679, 0.5986, 0.3783, 0.5663, 0.3485, 0.6131, 0.3249, 0.5372, 0.7736, 0.47, 0.7798, 0.4668, 0.7531, 0.5282, 0.7468, 0.5966, 0.7798, 0.5372, 0.7736, 0.5282, 0.7468, 0.5924, 0.7709, 0.6191, 0.5476, 0.6375, 0.4466, 0.655, 0.453, 0.6377, 0.556, 0.6756, 0.3679, 0.6877, 0.3758, 0.6755, 0.3731, 0.6775, 0.3774, 0.6044, 0.394, 0.5423, 0.4297, 0.5275, 0.4134, 0.5986, 0.3783, 0.612, 0.09244, 0.6156, 0.02351, 0.6307, 0.02454, 0.6461, 0.09556, 0.8267, 0.8823, 0.8043, 0.8995, 0.8266, 0.9482, 0.8461, 0.9114, 0.8043, 0.8995, 0.7826, 0.9081, 0.8107, 0.9548, 0.8266, 0.9482, 0.9511, 0.8173, 0.9235, 0.8151, 0.9427, 0.8665, 0.9555, 0.8625, 0.9235, 0.8151, 0.9053, 0.8195, 0.9249, 0.8732, 0.9427, 0.8665, 0.9053, 0.8195, 0.8873, 0.8268, 0.9068, 0.8808, 0.9249, 0.8732, 0.8873, 0.8268, 0.8652, 0.8476, 0.8971, 0.8877, 0.9068, 0.8808, 0.8652, 0.8476, 0.8493, 0.868, 0.8826, 0.9079, 0.8971, 0.8877, 0.8493, 0.868, 0.8267, 0.8823, 0.8461, 0.9114, 0.8826, 0.9079, 0.7591, 0.8484, 0.7759, 0.868, 0.798, 0.8481, 0.7781, 0.8257, 0.7781, 0.8257, 0.798, 0.8481, 0.8238, 0.8292, 0.8033, 0.8059, 0.7476, 0.8686, 0.7635, 0.8846, 0.7759, 0.868, 0.7591, 0.8484, 0.9277, 0.7758, 0.9261, 0.7976, 0.9441, 0.7911, 0.9509, 0.7704, 0.895, 0.7823, 0.9006, 0.8042, 0.9261, 0.7976, 0.9277, 0.7758, 0.8584, 0.7898, 0.8727, 0.8128, 0.9006, 0.8042, 0.895, 0.7823, 0.8289, 0.7953, 0.8479, 0.8183, 0.8727, 0.8128, 0.8584, 0.7898, 0.8033, 0.8059, 0.8238, 0.8292, 0.8479, 0.8183, 0.8289, 0.7953, 0.7585, 0.7992, 0.7781, 0.8257, 0.8033, 0.8059, 0.7853, 0.776, 0.7377, 0.8257, 0.7591, 0.8484, 0.7781, 0.8257, 0.7585, 0.7992, 0.8837, 0.7475, 0.895, 0.7823, 0.9277, 0.7758, 0.9183, 0.7439, 0.7853, 0.776, 0.8033, 0.8059, 0.8289, 0.7953, 0.8143, 0.7607, 0.9183, 0.7439, 0.9277, 0.7758, 0.9509, 0.7704, 0.9433, 0.7437, 0.8143, 0.7607, 0.8289, 0.7953, 0.8584, 0.7898, 0.8469, 0.7529, 0.7266, 0.8488, 0.7476, 0.8686, 0.7591, 0.8484, 0.7377, 0.8257, 0.8469, 0.7529, 0.8584, 0.7898, 0.895, 0.7823, 0.8837, 0.7475, 0.6992, 0.8493, 0.7266, 0.8488, 0.7377, 0.8257, 0.71, 0.8152, 0.8367, 0.7266, 0.8469, 0.7529, 0.8837, 0.7475, 0.8817, 0.7213, 0.7365, 0.7797, 0.7585, 0.7992, 0.7853, 0.776, 0.7703, 0.75, 0.71, 0.8152, 0.7377, 0.8257, 0.7585, 0.7992, 0.7365, 0.7797, 0.8817, 0.7213, 0.8837, 0.7475, 0.9183, 0.7439, 0.9249, 0.7181, 0.7703, 0.75, 0.7853, 0.776, 0.8143, 0.7607, 0.8018, 0.7335, 0.9249, 0.7181, 0.9183, 0.7439, 0.9433, 0.7437, 0.9583, 0.7229, 0.8018, 0.7335, 0.8143, 0.7607, 0.8469, 0.7529, 0.8367, 0.7266, 0.9407, 0.6416, 0.9299, 0.6867, 0.967, 0.6951, 0.99, 0.6661, 0.7472, 0.6178, 0.7867, 0.7044, 0.8288, 0.6927, 0.8117, 0.6083, 0.6322, 0.8347, 0.6709, 0.8368, 0.6816, 0.7985, 0.6357, 0.7755, 0.8117, 0.6083, 0.8288, 0.6927, 0.88, 0.6861, 0.8793, 0.6192, 0.6554, 0.7118, 0.71, 0.7572, 0.7483, 0.724, 0.6939, 0.655, 0.6357, 0.7755, 0.6816, 0.7985, 0.71, 0.7572, 0.6554, 0.7118, 0.8793, 0.6192, 0.88, 0.6861, 0.9299, 0.6867, 0.9407, 0.6416, 0.6939, 0.655, 0.7483, 0.724, 0.7867, 0.7044, 0.7472, 0.6178, 0.1035, 0.0467, 0.1345, 0.08473, 0.1831, 0.02483, 0.1797, 0.0, 0.07721, 0.07678, 0.1499, 0.141, 0.1345, 0.08473, 0.1035, 0.0467, 0.2598, 0.0164, 0.2468, 0.06057, 0.2591, 0.1144, 0.2991, 0.03532, 0.1797, 0.0, 0.1831, 0.02483, 0.2468, 0.06057, 0.2598, 0.0164, 0.3585, 0.07319, 0.2991, 0.03532, 0.2591, 0.1144, 0.2921, 0.1421, 0.2565, 0.1783, 0.2428, 0.1536, 0.2154, 0.1718, 0.2179, 0.1937, 0.1328, 0.1701, 0.1499, 0.141, 0.07721, 0.07678, 0.0429, 0.1235, 0.2179, 0.1937, 0.2154, 0.1718, 0.1821, 0.1706, 0.1774, 0.1924, 0.1774, 0.1924, 0.1821, 0.1706, 0.1499, 0.141, 0.1328, 0.1701, 0.2921, 0.1421, 0.2591, 0.1144, 0.2428, 0.1536, 0.2565, 0.1783, 0.275, 0.2105, 0.2565, 0.1783, 0.2179, 0.1937, 0.2286, 0.2222, 0.4094, 0.1255, 0.3585, 0.07319, 0.2921, 0.1421, 0.3237, 0.1816, 0.2286, 0.2222, 0.2179, 0.1937, 0.1774, 0.1924, 0.1797, 0.2224, 0.1245, 0.2079, 0.1328, 0.1701, 0.0429, 0.1235, 0.01919, 0.1773, 0.1797, 0.2224, 0.1774, 0.1924, 0.1328, 0.1701, 0.1245, 0.2079, 0.3237, 0.1816, 0.2921, 0.1421, 0.2565, 0.1783, 0.275, 0.2105, 0.2955, 0.2549, 0.275, 0.2105, 0.2286, 0.2222, 0.2398, 0.2714, 0.4465, 0.2017, 0.4094, 0.1255, 0.3237, 0.1816, 0.3589, 0.2363, 0.2398, 0.2714, 0.2286, 0.2222, 0.1797, 0.2224, 0.1785, 0.2808, 0.1066, 0.2794, 0.1245, 0.2079, 0.01919, 0.1773, 0.0, 0.2723, 0.1785, 0.2808, 0.1797, 0.2224, 0.1245, 0.2079, 0.1066, 0.2794, 0.3589, 0.2363, 0.3237, 0.1816, 0.275, 0.2105, 0.2955, 0.2549, 0.3767, 0.2942, 0.3589, 0.2363, 0.2955, 0.2549, 0.3179, 0.3119, 0.3179, 0.3119, 0.2955, 0.2549, 0.2398, 0.2714, 0.2402, 0.3247, 0.4661, 0.283, 0.4465, 0.2017, 0.3589, 0.2363, 0.3767, 0.2942, 0.2402, 0.3247, 0.2398, 0.2714, 0.1785, 0.2808, 0.1689, 0.3554, 0.1026, 0.3645, 0.1066, 0.2794, 0.0, 0.2723, 0.0, 0.3795, 0.1689, 0.3554, 0.1785, 0.2808, 0.1066, 0.2794, 0.1026, 0.3645, 0.1681, 0.3982, 0.1689, 0.3554, 0.1026, 0.3645, 0.1147, 0.4131, 0.383, 0.3179, 0.3767, 0.2942, 0.3179, 0.3119, 0.3319, 0.3469, 0.469, 0.3206, 0.4661, 0.283, 0.3767, 0.2942, 0.383, 0.3179, 0.1147, 0.4131, 0.1026, 0.3645, 0.0, 0.3795, 0.01358, 0.4496, 0.2631, 0.4774, 0.2567, 0.4173, 0.1874, 0.43, 0.1927, 0.4915, 0.1632, 0.5007, 0.1317, 0.4527, 0.03936, 0.5118, 0.0915, 0.5834, 0.1927, 0.4915, 0.1874, 0.43, 0.1317, 0.4527, 0.1632, 0.5007, 0.3579, 0.4411, 0.3679, 0.3951, 0.3018, 0.4062, 0.3267, 0.4497, 0.3267, 0.4497, 0.3018, 0.4062, 0.2567, 0.4173, 0.2631, 0.4774, 0.4486, 0.4579, 0.4618, 0.401, 0.3679, 0.3951, 0.3579, 0.4411, 0.434, 0.504, 0.4486, 0.4579, 0.3579, 0.4411, 0.3544, 0.5002, 0.7867, 0.7044, 0.8018, 0.7335, 0.8367, 0.7266, 0.8288, 0.6927, 0.9299, 0.6867, 0.9249, 0.7181, 0.9583, 0.7229, 0.967, 0.6951, 0.1874, 0.43, 0.1681, 0.3982, 0.1147, 0.4131, 0.1317, 0.4527, 0.3679, 0.3951, 0.383, 0.3179, 0.3319, 0.3469, 0.3018, 0.4062, 0.4618, 0.401, 0.469, 0.3206, 0.383, 0.3179, 0.3679, 0.3951, 0.1317, 0.4527, 0.1147, 0.4131, 0.01358, 0.4496, 0.03936, 0.5118, 0.2567, 0.4173, 0.2508, 0.4064, 0.2125, 0.4068, 0.1874, 0.43, 0.1954, 0.3895, 0.1681, 0.3982, 0.1874, 0.43, 0.2125, 0.4068, 0.3319, 0.3469, 0.299, 0.3568, 0.2851, 0.384, 0.3018, 0.4062, 0.2868, 0.3336, 0.3179, 0.3119, 0.2402, 0.3247, 0.2455, 0.3364, 0.3018, 0.4062, 0.2851, 0.384, 0.2508, 0.4064, 0.2567, 0.4173, 0.1681, 0.3982, 0.1954, 0.3895, 0.2012, 0.3602, 0.1689, 0.3554, 0.2455, 0.3364, 0.2402, 0.3247, 0.1689, 0.3554, 0.2012, 0.3602, 0.299, 0.3568, 0.3319, 0.3469, 0.3179, 0.3119, 0.2868, 0.3336, 0.04292, 0.7561, 0.01388, 0.7488, 0.0, 0.7807, 0.0293, 0.7919, 0.6991, 0.981, 0.6749, 0.8976, 0.6533, 0.9014, 0.6674, 0.9864, 0.07724, 0.6772, 0.06111, 0.6678, 0.03959, 0.7223, 0.06166, 0.7214, 0.6674, 0.9864, 0.6533, 0.9014, 0.6296, 0.9018, 0.6295, 0.9885, 0.5656, 0.9828, 0.5861, 0.8995, 0.5656, 0.8909, 0.5357, 0.9722, 0.6295, 0.9885, 0.6296, 0.9018, 0.6067, 0.9029, 0.5942, 0.988, 0.03763, 0.9144, 0.01391, 0.9232, 0.02926, 0.9452, 0.05087, 0.9453, 0.05087, 0.9453, 0.02926, 0.9452, 0.04769, 0.979, 0.06252, 0.9782, 0.1833, 0.778, 0.1653, 0.7766, 0.1625, 0.8064, 0.1809, 0.8079, 0.1362, 0.9081, 0.1515, 0.9097, 0.1549, 0.8798, 0.1385, 0.8777, 0.1879, 0.7123, 0.1751, 0.7114, 0.169, 0.7459, 0.1854, 0.7475, 0.1385, 0.8777, 0.1549, 0.8798, 0.16, 0.8427, 0.1423, 0.841, 0.1483, 0.7747, 0.1653, 0.7766, 0.169, 0.7459, 0.1545, 0.7434, 0.1423, 0.841, 0.16, 0.8427, 0.1625, 0.8064, 0.1447, 0.8051, 0.1674, 0.912, 0.1515, 0.9097, 0.1495, 0.9357, 0.1636, 0.9375, 0.1636, 0.9375, 0.1495, 0.9357, 0.149, 0.9605, 0.1589, 0.9623, 0.08722, 0.8794, 0.1385, 0.8777, 0.1423, 0.841, 0.08823, 0.8362, 0.08995, 0.9123, 0.1362, 0.9081, 0.1385, 0.8777, 0.08722, 0.8794, 0.1751, 0.7114, 0.1649, 0.7095, 0.1545, 0.7434, 0.169, 0.7459, 0.02643, 0.8357, 0.08823, 0.8362, 0.09146, 0.7952, 0.0293, 0.7919, 0.6948, 0.8901, 0.7279, 0.9709, 0.7582, 0.9519, 0.7079, 0.8686, 0.1653, 0.7766, 0.1483, 0.7747, 0.1447, 0.8051, 0.1625, 0.8064, 0.08823, 0.8362, 0.1423, 0.841, 0.1447, 0.8051, 0.09146, 0.7952, 0.1881, 0.9425, 0.1636, 0.9375, 0.1589, 0.9623, 0.1802, 0.969, 0.1495, 0.9357, 0.1364, 0.9355, 0.141, 0.9609, 0.149, 0.9605, 0.04292, 0.7561, 0.09927, 0.7649, 0.1107, 0.7338, 0.06166, 0.7214, 0.09927, 0.7649, 0.1483, 0.7747, 0.1545, 0.7434, 0.1107, 0.7338, 0.28, 0.7375, 0.284, 0.7247, 0.2465, 0.6964, 0.2296, 0.7039, 0.2146, 0.7105, 0.1879, 0.7123, 0.1854, 0.7475, 0.2144, 0.7493, 0.1549, 0.8798, 0.1716, 0.8823, 0.1781, 0.8448, 0.16, 0.8427, 0.1515, 0.9097, 0.1362, 0.9081, 0.1364, 0.9355, 0.1495, 0.9357, 0.6749, 0.8976, 0.6991, 0.981, 0.7279, 0.9709, 0.6948, 0.8901, 0.3548, 0.5995, 0.3489, 0.6263, 0.3597, 0.6308, 0.3803, 0.6102, 0.2146, 0.7797, 0.1833, 0.778, 0.1809, 0.8079, 0.214, 0.8094, 0.16, 0.8427, 0.1781, 0.8448, 0.1809, 0.8079, 0.1625, 0.8064, 0.1833, 0.778, 0.2146, 0.7797, 0.2144, 0.7493, 0.1854, 0.7475, 0.1945, 0.9181, 0.1674, 0.912, 0.1636, 0.9375, 0.1881, 0.9425, 0.1653, 0.7766, 0.1833, 0.778, 0.1854, 0.7475, 0.169, 0.7459, 0.09631, 0.9397, 0.05087, 0.9453, 0.06252, 0.9782, 0.106, 0.9719, 0.1515, 0.9097, 0.1674, 0.912, 0.1716, 0.8823, 0.1549, 0.8798, 0.1716, 0.8823, 0.2014, 0.8891, 0.212, 0.8494, 0.1781, 0.8448, 0.1364, 0.9355, 0.09631, 0.9397, 0.106, 0.9719, 0.141, 0.9609, 0.5861, 0.8995, 0.5656, 0.9828, 0.5942, 0.988, 0.6067, 0.9029, 0.1781, 0.8448, 0.212, 0.8494, 0.214, 0.8094, 0.1809, 0.8079, 0.03763, 0.9144, 0.08995, 0.9123, 0.08722, 0.8794, 0.02955, 0.879, 0.5498, 0.8683, 0.499, 0.9514, 0.5357, 0.9722, 0.5656, 0.8909, 0.1483, 0.7747, 0.09927, 0.7649, 0.09146, 0.7952, 0.1447, 0.8051, 0.1674, 0.912, 0.1945, 0.9181, 0.2014, 0.8891, 0.1716, 0.8823, 0.1649, 0.7095, 0.1265, 0.6903, 0.1107, 0.7338, 0.1545, 0.7434, 0.02955, 0.879, 0.08722, 0.8794, 0.08823, 0.8362, 0.02643, 0.8357, 0.1362, 0.9081, 0.08995, 0.9123, 0.09631, 0.9397, 0.1364, 0.9355, 0.01388, 0.7488, 0.04292, 0.7561, 0.06166, 0.7214, 0.03959, 0.7223, 0.1265, 0.6903, 0.07724, 0.6772, 0.06166, 0.7214, 0.1107, 0.7338, 0.4012, 0.6598, 0.3722, 0.6599, 0.3672, 0.6672, 0.3916, 0.6821, 0.28, 0.7375, 0.3751, 0.6981, 0.3535, 0.6807, 0.284, 0.7247, 0.008098, 0.8878, 0.02955, 0.879, 0.02643, 0.8357, 0.002661, 0.8342, 0.08995, 0.9123, 0.03763, 0.9144, 0.05087, 0.9453, 0.09631, 0.9397, 0.333, 0.6016, 0.3355, 0.6277, 0.3489, 0.6263, 0.3548, 0.5995, 0.09927, 0.7649, 0.04292, 0.7561, 0.0293, 0.7919, 0.09146, 0.7952, 0.6856, 0.8692, 0.6948, 0.8901, 0.7079, 0.8686, 0.7025, 0.8592, 0.002661, 0.8342, 0.02643, 0.8357, 0.0293, 0.7919, 0.0, 0.7807, 0.3803, 0.6102, 0.3597, 0.6308, 0.371, 0.6433, 0.3985, 0.6317, 0.3985, 0.6317, 0.371, 0.6433, 0.3722, 0.6599, 0.4012, 0.6598, 0.01391, 0.9232, 0.03763, 0.9144, 0.02955, 0.879, 0.008098, 0.8878, 0.333, 0.6016, 0.2394, 0.6437, 0.2487, 0.6534, 0.3355, 0.6277, 0.2296, 0.7039, 0.2465, 0.6964, 0.2487, 0.6534, 0.2394, 0.6437, 0.5887, 0.661, 0.6079, 0.6586, 0.6053, 0.6382, 0.5898, 0.6293, 0.284, 0.7247, 0.3535, 0.6807, 0.3279, 0.6633, 0.2465, 0.6964, 0.2465, 0.6964, 0.3279, 0.6633, 0.3355, 0.6277, 0.2487, 0.6534, 0.3916, 0.6821, 0.3672, 0.6672, 0.3535, 0.6807, 0.3751, 0.6981, 0.5697, 0.6575, 0.5887, 0.661, 0.5898, 0.6293, 0.5741, 0.6256, 0.669, 0.8735, 0.6749, 0.8976, 0.6948, 0.8901, 0.6856, 0.8692, 0.5875, 0.6928, 0.6039, 0.6787, 0.6079, 0.6586, 0.5887, 0.661, 0.5718, 0.69, 0.5875, 0.6928, 0.5887, 0.661, 0.5697, 0.6575, 0.6749, 0.8976, 0.669, 0.8735, 0.6507, 0.8754, 0.6533, 0.9014, 0.5697, 0.6575, 0.4608, 0.6533, 0.4846, 0.6928, 0.5718, 0.69, 0.5741, 0.6256, 0.4877, 0.6169, 0.4608, 0.6533, 0.5697, 0.6575, 0.5926, 0.8751, 0.5861, 0.8995, 0.6067, 0.9029, 0.6091, 0.8767, 0.5556, 0.8592, 0.5498, 0.8683, 0.5656, 0.8909, 0.5756, 0.8704, 0.6533, 0.9014, 0.6507, 0.8754, 0.6292, 0.8761, 0.6296, 0.9018, 0.5861, 0.8995, 0.5926, 0.8751, 0.5756, 0.8704, 0.5656, 0.8909, 0.6296, 0.9018, 0.6292, 0.8761, 0.6091, 0.8767, 0.6067, 0.9029, 0.363, 0.7313, 0.3489, 0.7298, 0.3391, 0.7448, 0.354, 0.7516, 0.3068, 0.8105, 0.2977, 0.7963, 0.28, 0.8073, 0.284, 0.8234, 0.3435, 0.9415, 0.3272, 0.9468, 0.3333, 0.9692, 0.3497, 0.9658, 0.3267, 0.9209, 0.318, 0.9306, 0.3272, 0.9468, 0.3435, 0.9415, 0.2977, 0.7963, 0.3068, 0.8105, 0.3216, 0.792, 0.3108, 0.7804, 0.3255, 0.762, 0.338, 0.7709, 0.354, 0.7516, 0.3391, 0.7448, 0.3341, 0.9868, 0.3471, 0.9868, 0.3497, 0.9658, 0.3333, 0.9692, 0.3108, 0.7804, 0.3216, 0.792, 0.338, 0.7709, 0.3255, 0.762, 0.798, 0.8481, 0.7759, 0.868, 0.8043, 0.8995, 0.8267, 0.8823, 0.7759, 0.868, 0.7635, 0.8846, 0.7826, 0.9081, 0.8043, 0.8995, 0.9441, 0.7911, 0.9261, 0.7976, 0.9235, 0.8151, 0.9511, 0.8173, 0.9261, 0.7976, 0.9006, 0.8042, 0.9053, 0.8195, 0.9235, 0.8151, 0.9006, 0.8042, 0.8727, 0.8128, 0.8873, 0.8268, 0.9053, 0.8195, 0.8727, 0.8128, 0.8479, 0.8183, 0.8652, 0.8476, 0.8873, 0.8268, 0.8479, 0.8183, 0.8238, 0.8292, 0.8493, 0.868, 0.8652, 0.8476, 0.8238, 0.8292, 0.798, 0.8481, 0.8267, 0.8823, 0.8493, 0.868, 0.3416, 0.8312, 0.385, 0.8513, 0.396, 0.839, 0.3557, 0.8151, 0.3557, 0.8151, 0.396, 0.839, 0.4093, 0.8242, 0.3713, 0.7957, 0.3378, 0.9063, 0.3267, 0.9209, 0.3435, 0.9415, 0.3469, 0.9204, 0.3713, 0.7957, 0.4093, 0.8242, 0.4187, 0.8072, 0.3848, 0.7766, 0.3849, 0.9821, 0.4279, 0.9822, 0.4219, 0.9622, 0.3824, 0.9626, 0.3933, 0.7603, 0.363, 0.7313, 0.354, 0.7516, 0.3848, 0.7766, 0.3794, 0.9367, 0.3435, 0.9415, 0.3497, 0.9658, 0.3824, 0.9626, 0.3273, 0.8555, 0.3336, 0.8516, 0.3416, 0.8312, 0.3206, 0.844, 0.396, 0.839, 0.4362, 0.8687, 0.4486, 0.8548, 0.4093, 0.8242, 0.4279, 0.9822, 0.4634, 0.9723, 0.4544, 0.9634, 0.4219, 0.9622, 0.459, 0.8217, 0.427, 0.7948, 0.4187, 0.8072, 0.4486, 0.8237, 0.4754, 0.9358, 0.4221, 0.9314, 0.4219, 0.9622, 0.4544, 0.9634, 0.4093, 0.8242, 0.4486, 0.8548, 0.4486, 0.8237, 0.4187, 0.8072, 0.4771, 0.9151, 0.4225, 0.9069, 0.4221, 0.9314, 0.4754, 0.9358, 0.4376, 0.8793, 0.385, 0.8513, 0.3775, 0.8628, 0.4296, 0.8826, 0.385, 0.8513, 0.4376, 0.8793, 0.4362, 0.8687, 0.396, 0.839, 0.4754, 0.9358, 0.4544, 0.9634, 0.4634, 0.9723, 0.4882, 0.939, 0.3216, 0.792, 0.3557, 0.8151, 0.3713, 0.7957, 0.338, 0.7709, 0.4584, 0.8633, 0.459, 0.8217, 0.4486, 0.8237, 0.4486, 0.8548, 0.3068, 0.8105, 0.3416, 0.8312, 0.3557, 0.8151, 0.3216, 0.792, 0.4376, 0.8793, 0.4584, 0.8633, 0.4486, 0.8548, 0.4362, 0.8687, 0.4225, 0.9069, 0.3795, 0.9096, 0.3794, 0.9367, 0.4221, 0.9314, 0.338, 0.7709, 0.3713, 0.7957, 0.3848, 0.7766, 0.354, 0.7516, 0.4771, 0.9151, 0.4754, 0.9358, 0.4882, 0.939, 0.4863, 0.9149, 0.3471, 0.9868, 0.3849, 0.9821, 0.3824, 0.9626, 0.3497, 0.9658, 0.427, 0.7948, 0.3933, 0.7603, 0.3848, 0.7766, 0.4187, 0.8072, 0.4221, 0.9314, 0.3794, 0.9367, 0.3824, 0.9626, 0.4219, 0.9622, 0.385, 0.8513, 0.3416, 0.8312, 0.3336, 0.8516, 0.3775, 0.8628, 0.3646, 0.9149, 0.3713, 0.886, 0.3618, 0.8845, 0.3469, 0.9204, 0.3713, 0.886, 0.3646, 0.9149, 0.3773, 0.9003, 0.3755, 0.8778, 0.3191, 0.8722, 0.3095, 0.8711, 0.3092, 0.8826, 0.3241, 0.8792, 0.3755, 0.8778, 0.362, 0.8746, 0.3618, 0.8845, 0.3713, 0.886, 0.3206, 0.844, 0.3416, 0.8312, 0.3068, 0.8105, 0.302, 0.8323, 0.302, 0.8323, 0.3068, 0.8105, 0.284, 0.8234, 0.2904, 0.844, 0.3646, 0.9149, 0.3794, 0.9367, 0.3795, 0.9096, 0.3773, 0.9003, 0.3095, 0.8711, 0.302, 0.8323, 0.2904, 0.844, 0.3092, 0.8826, 0.3241, 0.8792, 0.3273, 0.8555, 0.3206, 0.844, 0.3191, 0.8722, 0.362, 0.8746, 0.3378, 0.9063, 0.3469, 0.9204, 0.3618, 0.8845, 0.3191, 0.8722, 0.3206, 0.844, 0.302, 0.8323, 0.3095, 0.8711, 0.3794, 0.9367, 0.3646, 0.9149, 0.3469, 0.9204, 0.3435, 0.9415, 0.7483, 0.724, 0.7703, 0.75, 0.8018, 0.7335, 0.7867, 0.7044, 0.88, 0.6861, 0.8817, 0.7213, 0.9249, 0.7181, 0.9299, 0.6867, 0.6816, 0.7985, 0.71, 0.8152, 0.7365, 0.7797, 0.71, 0.7572, 0.71, 0.7572, 0.7365, 0.7797, 0.7703, 0.75, 0.7483, 0.724, 0.8288, 0.6927, 0.8367, 0.7266, 0.8817, 0.7213, 0.88, 0.6861, 0.6709, 0.8368, 0.6992, 0.8493, 0.71, 0.8152, 0.6816, 0.7985, 0.2432, 0.5859, 0.1927, 0.4915, 0.1632, 0.5007, 0.3544, 0.5002, 0.3267, 0.4497, 0.2631, 0.4774, 0.286, 0.5466, 0.5826, 0.2121, 0.4953, 0.2047, 0.4951, 0.1931, 0.5592, 0.1804, 0.286, 0.5466, 0.2631, 0.4774, 0.1927, 0.4915, 0.2432, 0.5859, 0.2432, 0.5859, 0.1632, 0.5007, 0.0915, 0.5834, 0.178, 0.6678, 0.6101, 0.1358, 0.5826, 0.2121, 0.5592, 0.1804, 0.5929, 0.1282, 0.3544, 0.5002, 0.3579, 0.4411, 0.3267, 0.4497, 0.7024, 0.09827, 0.6461, 0.09556, 0.6736, 0.1354, 0.7168, 0.1407, 0.6608, 0.3049, 0.6208, 0.2797, 0.6131, 0.3249, 0.6756, 0.3679, 0.6877, 0.3758, 0.6101, 0.1358, 0.6512, 0.175, 0.6736, 0.1354, 0.6461, 0.09556, 0.8169, 0.4229, 0.8011, 0.4228, 0.8387, 0.4811, 0.8625, 0.479, 0.6961, 0.179, 0.6512, 0.175, 0.632, 0.2264, 0.6733, 0.2387, 0.8429, 0.1278, 0.8272, 0.1197, 0.779, 0.1043, 0.7665, 0.1506, 0.8009, 0.1611, 0.8126, 0.1649, 0.7783, 0.3299, 0.796, 0.3293, 0.8091, 0.2667, 0.7912, 0.2645, 0.7419, 0.2561, 0.728, 0.3284, 0.6775, 0.3774, 0.6756, 0.3679, 0.5986, 0.3783, 0.6044, 0.394, 0.759, 0.5571, 0.7662, 0.601, 0.8019, 0.5823, 0.5699, 0.2856, 0.6208, 0.2797, 0.632, 0.2264, 0.5826, 0.2121, 0.8844, 0.3433, 0.9577, 0.3727, 0.9782, 0.2805, 0.8955, 0.2751, 0.8952, 0.2076, 0.9688, 0.1876, 0.9418, 0.1226, 0.8871, 0.1568, 0.6965, 0.01509, 0.6307, 0.02454, 0.6461, 0.09556, 0.7024, 0.09827, 0.7999, 0.01638, 0.6965, 0.01509, 0.7024, 0.09827, 0.779, 0.1043, 0.779, 0.1043, 0.7024, 0.09827, 0.7168, 0.1407, 0.7665, 0.1506, 0.6733, 0.2387, 0.632, 0.2264, 0.6208, 0.2797, 0.6608, 0.3049, 0.7419, 0.2561, 0.6733, 0.2387, 0.6608, 0.3049, 0.728, 0.3284, 0.728, 0.3284, 0.6608, 0.3049, 0.6877, 0.3758, 0.7206, 0.3727, 0.5826, 0.2121, 0.632, 0.2264, 0.6512, 0.175, 0.6101, 0.1358, 0.6461, 0.09556, 0.612, 0.09244, 0.5929, 0.1282, 0.6101, 0.1358, 0.7863, 0.3705, 0.7692, 0.3709, 0.8011, 0.4228, 0.8169, 0.4229, 0.7979, 0.2026, 0.8126, 0.2064, 0.8126, 0.1649, 0.8009, 0.1611, 0.7665, 0.1506, 0.7563, 0.1913, 0.8272, 0.1197, 0.8429, 0.1278, 0.8958, 0.06738, 0.869, 0.04725, 0.7999, 0.01638, 0.779, 0.1043, 0.8126, 0.2064, 0.7979, 0.2026, 0.7563, 0.1913, 0.7419, 0.2561, 0.7912, 0.2645, 0.8091, 0.2667, 0.8625, 0.479, 0.8387, 0.4811, 0.8489, 0.5362, 0.8753, 0.4926, 0.9418, 0.1226, 0.8958, 0.06738, 0.8429, 0.1278, 0.8871, 0.1568, 0.8871, 0.1568, 0.8429, 0.1278, 0.8126, 0.1649, 0.8498, 0.1812, 0.7168, 0.1407, 0.6736, 0.1354, 0.6512, 0.175, 0.6961, 0.179, 0.7665, 0.1506, 0.7168, 0.1407, 0.6961, 0.179, 0.7563, 0.1913, 0.7563, 0.1913, 0.6961, 0.179, 0.6733, 0.2387, 0.7419, 0.2561, 0.8498, 0.1812, 0.8126, 0.1649, 0.8126, 0.2064, 0.855, 0.2204, 0.855, 0.2204, 0.8126, 0.2064, 0.8091, 0.2667, 0.852, 0.2714, 0.852, 0.2714, 0.8091, 0.2667, 0.796, 0.3293, 0.8446, 0.3236, 0.8446, 0.3236, 0.796, 0.3293, 0.7863, 0.3705, 0.8316, 0.3641, 0.6375, 0.4466, 0.655, 0.453, 0.6877, 0.3758, 0.6755, 0.3731, 0.7206, 0.3727, 0.6877, 0.3758, 0.655, 0.453, 0.7289, 0.445, 0.759, 0.5571, 0.7252, 0.5887, 0.7662, 0.601, 0.7692, 0.3709, 0.7206, 0.3727, 0.7289, 0.445, 0.8011, 0.4228, 0.8316, 0.3641, 0.7863, 0.3705, 0.8169, 0.4229, 0.8686, 0.3957, 0.8686, 0.3957, 0.8169, 0.4229, 0.8625, 0.479, 0.8753, 0.4926, 0.9248, 0.4367, 0.5663, 0.3485, 0.6131, 0.3249, 0.6208, 0.2797, 0.5699, 0.2856, 0.5059, 0.3732, 0.5663, 0.3485, 0.5699, 0.2856, 0.4933, 0.2928, 0.4933, 0.2928, 0.5699, 0.2856, 0.5826, 0.2121, 0.4953, 0.2047, 0.8011, 0.4228, 0.7289, 0.445, 0.7398, 0.4948, 0.8387, 0.4811, 0.8686, 0.3957, 0.9248, 0.4367, 0.9577, 0.3727, 0.8844, 0.3433, 0.8316, 0.3641, 0.8686, 0.3957, 0.8844, 0.3433, 0.8446, 0.3236, 0.8446, 0.3236, 0.8844, 0.3433, 0.8955, 0.2751, 0.852, 0.2714, 0.8955, 0.2751, 0.9782, 0.2805, 0.9688, 0.1876, 0.8952, 0.2076, 0.852, 0.2714, 0.8955, 0.2751, 0.8952, 0.2076, 0.855, 0.2204, 0.855, 0.2204, 0.8952, 0.2076, 0.8871, 0.1568, 0.8498, 0.1812, 0.796, 0.3293, 0.7783, 0.3299, 0.728, 0.3284, 0.7206, 0.3727, 0.7692, 0.3709, 0.7863, 0.3705, 0.7289, 0.445, 0.655, 0.453, 0.6377, 0.556, 0.6906, 0.5602, 0.7398, 0.4948, 0.7398, 0.4948, 0.6906, 0.5602, 0.7252, 0.5887, 0.759, 0.5571, 0.8387, 0.4811, 0.7398, 0.4948, 0.759, 0.5571, 0.8019, 0.5823, 0.8489, 0.5362, 0.5986, 0.3783, 0.5663, 0.3485, 0.5059, 0.3732, 0.5275, 0.4134, 0.6756, 0.3679, 0.6131, 0.3249, 0.5663, 0.3485, 0.5986, 0.3783, 0.5372, 0.7736, 0.5282, 0.7468, 0.4668, 0.7531, 0.47, 0.7798, 0.5966, 0.7798, 0.5924, 0.7709, 0.5282, 0.7468, 0.5372, 0.7736, 0.6191, 0.5476, 0.6377, 0.556, 0.655, 0.453, 0.6375, 0.4466, 0.6756, 0.3679, 0.6775, 0.3774, 0.6755, 0.3731, 0.6877, 0.3758, 0.6044, 0.394, 0.5986, 0.3783, 0.5275, 0.4134, 0.5423, 0.4297, 0.612, 0.09244, 0.6461, 0.09556, 0.6307, 0.02454, 0.6156, 0.02351, 0.8267, 0.8823, 0.8461, 0.9114, 0.8266, 0.9482, 0.8043, 0.8995, 0.8043, 0.8995, 0.8266, 0.9482, 0.8107, 0.9548, 0.7826, 0.9081, 0.9511, 0.8173, 0.9555, 0.8625, 0.9427, 0.8665, 0.9235, 0.8151, 0.9235, 0.8151, 0.9427, 0.8665, 0.9249, 0.8732, 0.9053, 0.8195, 0.9053, 0.8195, 0.9249, 0.8732, 0.9068, 0.8808, 0.8873, 0.8268, 0.8873, 0.8268, 0.9068, 0.8808, 0.8971, 0.8877, 0.8652, 0.8476, 0.8652, 0.8476, 0.8971, 0.8877, 0.8826, 0.9079, 0.8493, 0.868, 0.8493, 0.868, 0.8826, 0.9079, 0.8461, 0.9114, 0.8267, 0.8823, 0.7591, 0.8484, 0.7781, 0.8257, 0.798, 0.8481, 0.7759, 0.868, 0.7781, 0.8257, 0.8033, 0.8059, 0.8238, 0.8292, 0.798, 0.8481, 0.7476, 0.8686, 0.7591, 0.8484, 0.7759, 0.868, 0.7635, 0.8846, 0.9277, 0.7758, 0.9509, 0.7704, 0.9441, 0.7911, 0.9261, 0.7976, 0.895, 0.7823, 0.9277, 0.7758, 0.9261, 0.7976, 0.9006, 0.8042, 0.8584, 0.7898, 0.895, 0.7823, 0.9006, 0.8042, 0.8727, 0.8128, 0.8289, 0.7953, 0.8584, 0.7898, 0.8727, 0.8128, 0.8479, 0.8183, 0.8033, 0.8059, 0.8289, 0.7953, 0.8479, 0.8183, 0.8238, 0.8292, 0.7585, 0.7992, 0.7853, 0.776, 0.8033, 0.8059, 0.7781, 0.8257, 0.7377, 0.8257, 0.7585, 0.7992, 0.7781, 0.8257, 0.7591, 0.8484, 0.8837, 0.7475, 0.9183, 0.7439, 0.9277, 0.7758, 0.895, 0.7823, 0.7853, 0.776, 0.8143, 0.7607, 0.8289, 0.7953, 0.8033, 0.8059, 0.9183, 0.7439, 0.9433, 0.7437, 0.9509, 0.7704, 0.9277, 0.7758, 0.8143, 0.7607, 0.8469, 0.7529, 0.8584, 0.7898, 0.8289, 0.7953, 0.7266, 0.8488, 0.7377, 0.8257, 0.7591, 0.8484, 0.7476, 0.8686, 0.8469, 0.7529, 0.8837, 0.7475, 0.895, 0.7823, 0.8584, 0.7898, 0.6992, 0.8493, 0.71, 0.8152, 0.7377, 0.8257, 0.7266, 0.8488, 0.8367, 0.7266, 0.8817, 0.7213, 0.8837, 0.7475, 0.8469, 0.7529, 0.7365, 0.7797, 0.7703, 0.75, 0.7853, 0.776, 0.7585, 0.7992, 0.71, 0.8152, 0.7365, 0.7797, 0.7585, 0.7992, 0.7377, 0.8257, 0.8817, 0.7213, 0.9249, 0.7181, 0.9183, 0.7439, 0.8837, 0.7475, 0.7703, 0.75, 0.8018, 0.7335, 0.8143, 0.7607, 0.7853, 0.776, 0.9249, 0.7181, 0.9583, 0.7229, 0.9433, 0.7437, 0.9183, 0.7439, 0.8018, 0.7335, 0.8367, 0.7266, 0.8469, 0.7529, 0.8143, 0.7607, 0.9407, 0.6416, 0.99, 0.6661, 0.967, 0.6951, 0.9299, 0.6867, 0.7472, 0.6178, 0.8117, 0.6083, 0.8288, 0.6927, 0.7867, 0.7044, 0.6322, 0.8347, 0.6357, 0.7755, 0.6816, 0.7985, 0.6709, 0.8368, 0.8117, 0.6083, 0.8793, 0.6192, 0.88, 0.6861, 0.8288, 0.6927, 0.6554, 0.7118, 0.6939, 0.655, 0.7483, 0.724, 0.71, 0.7572, 0.6357, 0.7755, 0.6554, 0.7118, 0.71, 0.7572, 0.6816, 0.7985, 0.8793, 0.6192, 0.9407, 0.6416, 0.9299, 0.6867, 0.88, 0.6861, 0.6939, 0.655, 0.7472, 0.6178, 0.7867, 0.7044, 0.7483, 0.724, 0.1035, 0.0467, 0.1797, 0.0, 0.1831, 0.02483, 0.1345, 0.08473, 0.07721, 0.07678, 0.1035, 0.0467, 0.1345, 0.08473, 0.1499, 0.141, 0.2598, 0.0164, 0.2991, 0.03532, 0.2591, 0.1144, 0.2468, 0.06057, 0.1797, 0.0, 0.2598, 0.0164, 0.2468, 0.06057, 0.1831, 0.02483, 0.3585, 0.07319, 0.2921, 0.1421, 0.2591, 0.1144, 0.2991, 0.03532, 0.2565, 0.1783, 0.2179, 0.1937, 0.2154, 0.1718, 0.2428, 0.1536, 0.1328, 0.1701, 0.0429, 0.1235, 0.07721, 0.07678, 0.1499, 0.141, 0.2179, 0.1937, 0.1774, 0.1924, 0.1821, 0.1706, 0.2154, 0.1718, 0.1774, 0.1924, 0.1328, 0.1701, 0.1499, 0.141, 0.1821, 0.1706, 0.2921, 0.1421, 0.2565, 0.1783, 0.2428, 0.1536, 0.2591, 0.1144, 0.275, 0.2105, 0.2286, 0.2222, 0.2179, 0.1937, 0.2565, 0.1783, 0.4094, 0.1255, 0.3237, 0.1816, 0.2921, 0.1421, 0.3585, 0.07319, 0.2286, 0.2222, 0.1797, 0.2224, 0.1774, 0.1924, 0.2179, 0.1937, 0.1245, 0.2079, 0.01919, 0.1773, 0.0429, 0.1235, 0.1328, 0.1701, 0.1797, 0.2224, 0.1245, 0.2079, 0.1328, 0.1701, 0.1774, 0.1924, 0.3237, 0.1816, 0.275, 0.2105, 0.2565, 0.1783, 0.2921, 0.1421, 0.2955, 0.2549, 0.2398, 0.2714, 0.2286, 0.2222, 0.275, 0.2105, 0.4465, 0.2017, 0.3589, 0.2363, 0.3237, 0.1816, 0.4094, 0.1255, 0.2398, 0.2714, 0.1785, 0.2808, 0.1797, 0.2224, 0.2286, 0.2222, 0.1066, 0.2794, 0.0, 0.2723, 0.01919, 0.1773, 0.1245, 0.2079, 0.1785, 0.2808, 0.1066, 0.2794, 0.1245, 0.2079, 0.1797, 0.2224, 0.3589, 0.2363, 0.2955, 0.2549, 0.275, 0.2105, 0.3237, 0.1816, 0.3767, 0.2942, 0.3179, 0.3119, 0.2955, 0.2549, 0.3589, 0.2363, 0.3179, 0.3119, 0.2402, 0.3247, 0.2398, 0.2714, 0.2955, 0.2549, 0.4661, 0.283, 0.3767, 0.2942, 0.3589, 0.2363, 0.4465, 0.2017, 0.2402, 0.3247, 0.1689, 0.3554, 0.1785, 0.2808, 0.2398, 0.2714, 0.1026, 0.3645, 0.0, 0.3795, 0.0, 0.2723, 0.1066, 0.2794, 0.1689, 0.3554, 0.1026, 0.3645, 0.1066, 0.2794, 0.1785, 0.2808, 0.1681, 0.3982, 0.1147, 0.4131, 0.1026, 0.3645, 0.1689, 0.3554, 0.383, 0.3179, 0.3319, 0.3469, 0.3179, 0.3119, 0.3767, 0.2942, 0.469, 0.3206, 0.383, 0.3179, 0.3767, 0.2942, 0.4661, 0.283, 0.1147, 0.4131, 0.01358, 0.4496, 0.0, 0.3795, 0.1026, 0.3645, 0.2631, 0.4774, 0.1927, 0.4915, 0.1874, 0.43, 0.2567, 0.4173, 0.1632, 0.5007, 0.0915, 0.5834, 0.03936, 0.5118, 0.1317, 0.4527, 0.1927, 0.4915, 0.1632, 0.5007, 0.1317, 0.4527, 0.1874, 0.43, 0.3579, 0.4411, 0.3267, 0.4497, 0.3018, 0.4062, 0.3679, 0.3951, 0.3267, 0.4497, 0.2631, 0.4774, 0.2567, 0.4173, 0.3018, 0.4062, 0.4486, 0.4579, 0.3579, 0.4411, 0.3679, 0.3951, 0.4618, 0.401, 0.434, 0.504, 0.3544, 0.5002, 0.3579, 0.4411, 0.4486, 0.4579, 0.7867, 0.7044, 0.8288, 0.6927, 0.8367, 0.7266, 0.8018, 0.7335, 0.9299, 0.6867, 0.967, 0.6951, 0.9583, 0.7229, 0.9249, 0.7181, 0.1874, 0.43, 0.1317, 0.4527, 0.1147, 0.4131, 0.1681, 0.3982, 0.3679, 0.3951, 0.3018, 0.4062, 0.3319, 0.3469, 0.383, 0.3179, 0.4618, 0.401, 0.3679, 0.3951, 0.383, 0.3179, 0.469, 0.3206, 0.1317, 0.4527, 0.03936, 0.5118, 0.01358, 0.4496, 0.1147, 0.4131, 0.2567, 0.4173, 0.1874, 0.43, 0.2125, 0.4068, 0.2508, 0.4064, 0.1954, 0.3895, 0.2125, 0.4068, 0.1874, 0.43, 0.1681, 0.3982, 0.3319, 0.3469, 0.3018, 0.4062, 0.2851, 0.384, 0.299, 0.3568, 0.2868, 0.3336, 0.2455, 0.3364, 0.2402, 0.3247, 0.3179, 0.3119, 0.3018, 0.4062, 0.2567, 0.4173, 0.2508, 0.4064, 0.2851, 0.384, 0.1681, 0.3982, 0.1689, 0.3554, 0.2012, 0.3602, 0.1954, 0.3895, 0.2455, 0.3364, 0.2012, 0.3602, 0.1689, 0.3554, 0.2402, 0.3247, 0.299, 0.3568, 0.2868, 0.3336, 0.3179, 0.3119, 0.3319, 0.3469, 0.04292, 0.7561, 0.0293, 0.7919, 0.0, 0.7807, 0.01388, 0.7488, 0.6991, 0.981, 0.6674, 0.9864, 0.6533, 0.9014, 0.6749, 0.8976, 0.07724, 0.6772, 0.06166, 0.7214, 0.03959, 0.7223, 0.06111, 0.6678, 0.6674, 0.9864, 0.6295, 0.9885, 0.6296, 0.9018, 0.6533, 0.9014, 0.5656, 0.9828, 0.5357, 0.9722, 0.5656, 0.8909, 0.5861, 0.8995, 0.6295, 0.9885, 0.5942, 0.988, 0.6067, 0.9029, 0.6296, 0.9018, 0.03763, 0.9144, 0.05087, 0.9453, 0.02926, 0.9452, 0.01391, 0.9232, 0.05087, 0.9453, 0.06252, 0.9782, 0.04769, 0.979, 0.02926, 0.9452, 0.1833, 0.778, 0.1809, 0.8079, 0.1625, 0.8064, 0.1653, 0.7766, 0.1362, 0.9081, 0.1385, 0.8777, 0.1549, 0.8798, 0.1515, 0.9097, 0.1879, 0.7123, 0.1854, 0.7475, 0.169, 0.7459, 0.1751, 0.7114, 0.1385, 0.8777, 0.1423, 0.841, 0.16, 0.8427, 0.1549, 0.8798, 0.1483, 0.7747, 0.1545, 0.7434, 0.169, 0.7459, 0.1653, 0.7766, 0.1423, 0.841, 0.1447, 0.8051, 0.1625, 0.8064, 0.16, 0.8427, 0.1674, 0.912, 0.1636, 0.9375, 0.1495, 0.9357, 0.1515, 0.9097, 0.1636, 0.9375, 0.1589, 0.9623, 0.149, 0.9605, 0.1495, 0.9357, 0.08722, 0.8794, 0.08823, 0.8362, 0.1423, 0.841, 0.1385, 0.8777, 0.08995, 0.9123, 0.08722, 0.8794, 0.1385, 0.8777, 0.1362, 0.9081, 0.1751, 0.7114, 0.169, 0.7459, 0.1545, 0.7434, 0.1649, 0.7095, 0.02643, 0.8357, 0.0293, 0.7919, 0.09146, 0.7952, 0.08823, 0.8362, 0.6948, 0.8901, 0.7079, 0.8686, 0.7582, 0.9519, 0.7279, 0.9709, 0.1653, 0.7766, 0.1625, 0.8064, 0.1447, 0.8051, 0.1483, 0.7747, 0.08823, 0.8362, 0.09146, 0.7952, 0.1447, 0.8051, 0.1423, 0.841, 0.1881, 0.9425, 0.1802, 0.969, 0.1589, 0.9623, 0.1636, 0.9375, 0.1495, 0.9357, 0.149, 0.9605, 0.141, 0.9609, 0.1364, 0.9355, 0.04292, 0.7561, 0.06166, 0.7214, 0.1107, 0.7338, 0.09927, 0.7649, 0.09927, 0.7649, 0.1107, 0.7338, 0.1545, 0.7434, 0.1483, 0.7747, 0.28, 0.7375, 0.2296, 0.7039, 0.2465, 0.6964, 0.284, 0.7247, 0.2146, 0.7105, 0.2144, 0.7493, 0.1854, 0.7475, 0.1879, 0.7123, 0.1549, 0.8798, 0.16, 0.8427, 0.1781, 0.8448, 0.1716, 0.8823, 0.1515, 0.9097, 0.1495, 0.9357, 0.1364, 0.9355, 0.1362, 0.9081, 0.6749, 0.8976, 0.6948, 0.8901, 0.7279, 0.9709, 0.6991, 0.981, 0.3548, 0.5995, 0.3803, 0.6102, 0.3597, 0.6308, 0.3489, 0.6263, 0.2146, 0.7797, 0.214, 0.8094, 0.1809, 0.8079, 0.1833, 0.778, 0.16, 0.8427, 0.1625, 0.8064, 0.1809, 0.8079, 0.1781, 0.8448, 0.1833, 0.778, 0.1854, 0.7475, 0.2144, 0.7493, 0.2146, 0.7797, 0.1945, 0.9181, 0.1881, 0.9425, 0.1636, 0.9375, 0.1674, 0.912, 0.1653, 0.7766, 0.169, 0.7459, 0.1854, 0.7475, 0.1833, 0.778, 0.09631, 0.9397, 0.106, 0.9719, 0.06252, 0.9782, 0.05087, 0.9453, 0.1515, 0.9097, 0.1549, 0.8798, 0.1716, 0.8823, 0.1674, 0.912, 0.1716, 0.8823, 0.1781, 0.8448, 0.212, 0.8494, 0.2014, 0.8891, 0.1364, 0.9355, 0.141, 0.9609, 0.106, 0.9719, 0.09631, 0.9397, 0.5861, 0.8995, 0.6067, 0.9029, 0.5942, 0.988, 0.5656, 0.9828, 0.1781, 0.8448, 0.1809, 0.8079, 0.214, 0.8094, 0.212, 0.8494, 0.03763, 0.9144, 0.02955, 0.879, 0.08722, 0.8794, 0.08995, 0.9123, 0.5498, 0.8683, 0.5656, 0.8909, 0.5357, 0.9722, 0.499, 0.9514, 0.1483, 0.7747, 0.1447, 0.8051, 0.09146, 0.7952, 0.09927, 0.7649, 0.1674, 0.912, 0.1716, 0.8823, 0.2014, 0.8891, 0.1945, 0.9181, 0.1649, 0.7095, 0.1545, 0.7434, 0.1107, 0.7338, 0.1265, 0.6903, 0.02955, 0.879, 0.02643, 0.8357, 0.08823, 0.8362, 0.08722, 0.8794, 0.1362, 0.9081, 0.1364, 0.9355, 0.09631, 0.9397, 0.08995, 0.9123, 0.01388, 0.7488, 0.03959, 0.7223, 0.06166, 0.7214, 0.04292, 0.7561, 0.1265, 0.6903, 0.1107, 0.7338, 0.06166, 0.7214, 0.07724, 0.6772, 0.4012, 0.6598, 0.3916, 0.6821, 0.3672, 0.6672, 0.3722, 0.6599, 0.28, 0.7375, 0.284, 0.7247, 0.3535, 0.6807, 0.3751, 0.6981, 0.008098, 0.8878, 0.002661, 0.8342, 0.02643, 0.8357, 0.02955, 0.879, 0.08995, 0.9123, 0.09631, 0.9397, 0.05087, 0.9453, 0.03763, 0.9144, 0.333, 0.6016, 0.3548, 0.5995, 0.3489, 0.6263, 0.3355, 0.6277, 0.09927, 0.7649, 0.09146, 0.7952, 0.0293, 0.7919, 0.04292, 0.7561, 0.6856, 0.8692, 0.7025, 0.8592, 0.7079, 0.8686, 0.6948, 0.8901, 0.002661, 0.8342, 0.0, 0.7807, 0.0293, 0.7919, 0.02643, 0.8357, 0.3803, 0.6102, 0.3985, 0.6317, 0.371, 0.6433, 0.3597, 0.6308, 0.3985, 0.6317, 0.4012, 0.6598, 0.3722, 0.6599, 0.371, 0.6433, 0.01391, 0.9232, 0.008098, 0.8878, 0.02955, 0.879, 0.03763, 0.9144, 0.333, 0.6016, 0.3355, 0.6277, 0.2487, 0.6534, 0.2394, 0.6437, 0.2296, 0.7039, 0.2394, 0.6437, 0.2487, 0.6534, 0.2465, 0.6964, 0.5887, 0.661, 0.5898, 0.6293, 0.6053, 0.6382, 0.6079, 0.6586, 0.284, 0.7247, 0.2465, 0.6964, 0.3279, 0.6633, 0.3535, 0.6807, 0.2465, 0.6964, 0.2487, 0.6534, 0.3355, 0.6277, 0.3279, 0.6633, 0.3916, 0.6821, 0.3751, 0.6981, 0.3535, 0.6807, 0.3672, 0.6672, 0.5697, 0.6575, 0.5741, 0.6256, 0.5898, 0.6293, 0.5887, 0.661, 0.669, 0.8735, 0.6856, 0.8692, 0.6948, 0.8901, 0.6749, 0.8976, 0.5875, 0.6928, 0.5887, 0.661, 0.6079, 0.6586, 0.6039, 0.6787, 0.5718, 0.69, 0.5697, 0.6575, 0.5887, 0.661, 0.5875, 0.6928, 0.6749, 0.8976, 0.6533, 0.9014, 0.6507, 0.8754, 0.669, 0.8735, 0.5697, 0.6575, 0.5718, 0.69, 0.4846, 0.6928, 0.4608, 0.6533, 0.5741, 0.6256, 0.5697, 0.6575, 0.4608, 0.6533, 0.4877, 0.6169, 0.5926, 0.8751, 0.6091, 0.8767, 0.6067, 0.9029, 0.5861, 0.8995, 0.5556, 0.8592, 0.5756, 0.8704, 0.5656, 0.8909, 0.5498, 0.8683, 0.6533, 0.9014, 0.6296, 0.9018, 0.6292, 0.8761, 0.6507, 0.8754, 0.5861, 0.8995, 0.5656, 0.8909, 0.5756, 0.8704, 0.5926, 0.8751, 0.6296, 0.9018, 0.6067, 0.9029, 0.6091, 0.8767, 0.6292, 0.8761, 0.363, 0.7313, 0.354, 0.7516, 0.3391, 0.7448, 0.3489, 0.7298, 0.3068, 0.8105, 0.284, 0.8234, 0.28, 0.8073, 0.2977, 0.7963, 0.3435, 0.9415, 0.3497, 0.9658, 0.3333, 0.9692, 0.3272, 0.9468, 0.3267, 0.9209, 0.3435, 0.9415, 0.3272, 0.9468, 0.318, 0.9306, 0.2977, 0.7963, 0.3108, 0.7804, 0.3216, 0.792, 0.3068, 0.8105, 0.3255, 0.762, 0.3391, 0.7448, 0.354, 0.7516, 0.338, 0.7709, 0.3341, 0.9868, 0.3333, 0.9692, 0.3497, 0.9658, 0.3471, 0.9868, 0.3108, 0.7804, 0.3255, 0.762, 0.338, 0.7709, 0.3216, 0.792, 0.798, 0.8481, 0.8267, 0.8823, 0.8043, 0.8995, 0.7759, 0.868, 0.7759, 0.868, 0.8043, 0.8995, 0.7826, 0.9081, 0.7635, 0.8846, 0.9441, 0.7911, 0.9511, 0.8173, 0.9235, 0.8151, 0.9261, 0.7976, 0.9261, 0.7976, 0.9235, 0.8151, 0.9053, 0.8195, 0.9006, 0.8042, 0.9006, 0.8042, 0.9053, 0.8195, 0.8873, 0.8268, 0.8727, 0.8128, 0.8727, 0.8128, 0.8873, 0.8268, 0.8652, 0.8476, 0.8479, 0.8183, 0.8479, 0.8183, 0.8652, 0.8476, 0.8493, 0.868, 0.8238, 0.8292, 0.8238, 0.8292, 0.8493, 0.868, 0.8267, 0.8823, 0.798, 0.8481, 0.3416, 0.8312, 0.3557, 0.8151, 0.396, 0.839, 0.385, 0.8513, 0.3557, 0.8151, 0.3713, 0.7957, 0.4093, 0.8242, 0.396, 0.839, 0.3378, 0.9063, 0.3469, 0.9204, 0.3435, 0.9415, 0.3267, 0.9209, 0.3713, 0.7957, 0.3848, 0.7766, 0.4187, 0.8072, 0.4093, 0.8242, 0.3849, 0.9821, 0.3824, 0.9626, 0.4219, 0.9622, 0.4279, 0.9822, 0.3933, 0.7603, 0.3848, 0.7766, 0.354, 0.7516, 0.363, 0.7313, 0.3794, 0.9367, 0.3824, 0.9626, 0.3497, 0.9658, 0.3435, 0.9415, 0.3273, 0.8555, 0.3206, 0.844, 0.3416, 0.8312, 0.3336, 0.8516, 0.396, 0.839, 0.4093, 0.8242, 0.4486, 0.8548, 0.4362, 0.8687, 0.4279, 0.9822, 0.4219, 0.9622, 0.4544, 0.9634, 0.4634, 0.9723, 0.459, 0.8217, 0.4486, 0.8237, 0.4187, 0.8072, 0.427, 0.7948, 0.4754, 0.9358, 0.4544, 0.9634, 0.4219, 0.9622, 0.4221, 0.9314, 0.4093, 0.8242, 0.4187, 0.8072, 0.4486, 0.8237, 0.4486, 0.8548, 0.4771, 0.9151, 0.4754, 0.9358, 0.4221, 0.9314, 0.4225, 0.9069, 0.4376, 0.8793, 0.4296, 0.8826, 0.3775, 0.8628, 0.385, 0.8513, 0.385, 0.8513, 0.396, 0.839, 0.4362, 0.8687, 0.4376, 0.8793, 0.4754, 0.9358, 0.4882, 0.939, 0.4634, 0.9723, 0.4544, 0.9634, 0.3216, 0.792, 0.338, 0.7709, 0.3713, 0.7957, 0.3557, 0.8151, 0.4584, 0.8633, 0.4486, 0.8548, 0.4486, 0.8237, 0.459, 0.8217, 0.3068, 0.8105, 0.3216, 0.792, 0.3557, 0.8151, 0.3416, 0.8312, 0.4376, 0.8793, 0.4362, 0.8687, 0.4486, 0.8548, 0.4584, 0.8633, 0.4225, 0.9069, 0.4221, 0.9314, 0.3794, 0.9367, 0.3795, 0.9096, 0.338, 0.7709, 0.354, 0.7516, 0.3848, 0.7766, 0.3713, 0.7957, 0.4771, 0.9151, 0.4863, 0.9149, 0.4882, 0.939, 0.4754, 0.9358, 0.3471, 0.9868, 0.3497, 0.9658, 0.3824, 0.9626, 0.3849, 0.9821, 0.427, 0.7948, 0.4187, 0.8072, 0.3848, 0.7766, 0.3933, 0.7603, 0.4221, 0.9314, 0.4219, 0.9622, 0.3824, 0.9626, 0.3794, 0.9367, 0.385, 0.8513, 0.3775, 0.8628, 0.3336, 0.8516, 0.3416, 0.8312, 0.3646, 0.9149, 0.3469, 0.9204, 0.3618, 0.8845, 0.3713, 0.886, 0.3713, 0.886, 0.3755, 0.8778, 0.3773, 0.9003, 0.3646, 0.9149, 0.3191, 0.8722, 0.3241, 0.8792, 0.3092, 0.8826, 0.3095, 0.8711, 0.3755, 0.8778, 0.3713, 0.886, 0.3618, 0.8845, 0.362, 0.8746, 0.3206, 0.844, 0.302, 0.8323, 0.3068, 0.8105, 0.3416, 0.8312, 0.302, 0.8323, 0.2904, 0.844, 0.284, 0.8234, 0.3068, 0.8105, 0.3646, 0.9149, 0.3773, 0.9003, 0.3795, 0.9096, 0.3794, 0.9367, 0.3095, 0.8711, 0.3092, 0.8826, 0.2904, 0.844, 0.302, 0.8323, 0.3241, 0.8792, 0.3191, 0.8722, 0.3206, 0.844, 0.3273, 0.8555, 0.362, 0.8746, 0.3618, 0.8845, 0.3469, 0.9204, 0.3378, 0.9063, 0.3191, 0.8722, 0.3095, 0.8711, 0.302, 0.8323, 0.3206, 0.844, 0.3794, 0.9367, 0.3435, 0.9415, 0.3469, 0.9204, 0.3646, 0.9149, 0.7483, 0.724, 0.7867, 0.7044, 0.8018, 0.7335, 0.7703, 0.75, 0.88, 0.6861, 0.9299, 0.6867, 0.9249, 0.7181, 0.8817, 0.7213, 0.6816, 0.7985, 0.71, 0.7572, 0.7365, 0.7797, 0.71, 0.8152, 0.71, 0.7572, 0.7483, 0.724, 0.7703, 0.75, 0.7365, 0.7797, 0.8288, 0.6927, 0.88, 0.6861, 0.8817, 0.7213, 0.8367, 0.7266, 0.6709, 0.8368, 0.6816, 0.7985, 0.71, 0.8152, 0.6992, 0.8493, 0.2432, 0.5859, 0.1632, 0.5007, 0.1927, 0.4915, 0.3544, 0.5002, 0.286, 0.5466, 0.2631, 0.4774, 0.3267, 0.4497, 0.5826, 0.2121, 0.5592, 0.1804, 0.4951, 0.1931, 0.4953, 0.2047, 0.286, 0.5466, 0.2432, 0.5859, 0.1927, 0.4915, 0.2631, 0.4774, 0.2432, 0.5859, 0.178, 0.6678, 0.0915, 0.5834, 0.1632, 0.5007, 0.6101, 0.1358, 0.5929, 0.1282, 0.5592, 0.1804, 0.5826, 0.2121, 0.3544, 0.5002, 0.3267, 0.4497, 0.3579, 0.4411])
me_cube_001.materials.append(mat_material)
me_cube_001.use_remesh_preserve_volume = False
me_cube_001.use_remesh_preserve_attributes = False
me_cube_001.use_mirror_vertex_groups = False
me_cube_001.update()
arm_armature = bpy.data.armatures.new('Armature')  # bones are not reproduced

# ---- objects
ob_armature = bpy.data.objects.new('Armature', arm_armature)
ob_figure = bpy.data.objects.new('Figure', me_cube_001)

# ---- transforms, parenting, visibility, modifiers, constraints
ob_armature.location = (0.0, 0.0, 0.8748)
ob_armature.show_in_front = True
ob_armature.lineart.crease_threshold = 0.0
ob_figure.parent = ob_armature
ob_figure.matrix_parent_inverse = Matrix(((1.0, 0.0, 0.0, 0.0), (0.0, 1.0, 0.0, 0.0), (0.0, 0.0, 1.0, -0.8748), (0.0, 0.0, 0.0, 1.0)))
ob_figure.location = (0.0, 0.0, 0.0)
ob_figure.rotation_mode = 'ZYX'
ob_figure.rotation_euler = (1.571, 0.0, 0.0)
ob_figure.lineart.crease_threshold = 0.0
_vg = ob_figure.vertex_groups.new(name='Hip')
for _i, _w in zip([58, 94, 95, 96, 97, 102, 103, 104, 105, 106, 107, 108, 109, 110, 111, 112, 113, 114, 115, 116, 117, 118, 119, 120, 121, 122, 123, 124, 125, 129, 144, 145, 149, 373, 409, 410, 411, 412, 417, 418, 419, 420, 421, 422, 423, 424, 425, 426, 427, 428, 429, 430, 431, 432, 433, 434, 435, 436, 437, 438, 439, 440, 441, 442, 443, 444, 445, 446, 447, 448, 449, 450, 451, 455, 456, 457, 476, 478, 482], [0.01242, 0.05267, 0.148, 0.2109, 0.08676, 0.1617, 0.5396, 0.8248, 0.3126, 0.06921, 0.008537, 0.01314, 0.06923, 0.2144, 0.1114, 0.04396, 0.04693, 0.1241, 0.3228, 0.1162, 0.05792, 0.07986, 0.2424, 0.1184, 0.06726, 0.02593, 0.04202, 0.09912, 0.02893, 0.01612, 0.06765, 0.0536, 0.00237, 0.01477, 0.05288, 0.15, 0.2141, 0.08898, 0.1617, 0.5399, 0.8252, 0.3147, 0.06947, 0.007962, 0.01227, 0.06879, 0.7211, 0.7443, 0.8916, 0.6644, 0.6774, 0.2145, 0.1115, 0.04352, 0.04626, 0.1238, 0.6552, 0.668, 0.3228, 0.1162, 0.05778, 0.07968, 0.2423, 0.4464, 0.5761, 0.1184, 0.06726, 0.02589, 0.04197, 0.0991, 0.1372, 0.142, 0.02893, 0.01613, 0.01291, 0.02539, 0.06953, 0.05496, 0.002377]): _vg.add([_i], _w, 'REPLACE')
_vg = ob_figure.vertex_groups.new(name='Belly')
for _i, _w in zip([102, 107, 108, 109, 110, 111, 112, 113, 114, 115, 116, 117, 118, 119, 120, 121, 122, 123, 124, 125, 126, 127, 128, 129, 130, 131, 146, 147, 148, 149, 150, 151, 152, 157, 212, 223, 417, 422, 423, 424, 425, 430, 431, 432, 433, 434, 435, 436, 437, 438, 439, 440, 441, 442, 443, 444, 445, 446, 447, 448, 449, 450, 451, 452, 453, 454, 455, 456, 457, 458, 459, 463, 464, 470, 479, 480, 481, 482, 483, 484, 485, 486, 487, 492, 547, 558], [0.04216, 0.01092, 0.02833, 0.04688, 0.1501, 0.06426, 0.07455, 0.09153, 0.1442, 0.4061, 0.1529, 0.1631, 0.2032, 0.3579, 0.5682, 0.432, 0.3798, 0.3761, 0.4786, 0.367, 0.1377, 0.09224, 0.1113, 0.2057, 0.0661, 0.004242, 0.05902, 0.02572, 0.113, 0.2463, 0.0258, 0.0681, 0.0875, 0.05414, 0.0001726, 0.02, 0.04197, 0.01012, 0.02726, 0.0461, 0.04057, 0.1501, 0.06417, 0.07419, 0.09104, 0.1439, 0.1471, 0.05996, 0.4061, 0.1529, 0.1629, 0.203, 0.3578, 0.4408, 0.1465, 0.5682, 0.4321, 0.3799, 0.3763, 0.4786, 0.6427, 0.5148, 0.367, 0.1379, 0.09247, 0.1121, 0.2058, 0.4166, 0.153, 0.06618, 0.004313, 0.08391, 0.00471, 0.0101, 0.05911, 0.02592, 0.1132, 0.2464, 0.2576, 0.06469, 0.02628, 0.06877, 0.08779, 0.05431, 0.0009464, 0.02052]): _vg.add([_i], _w, 'REPLACE')
_vg = ob_figure.vertex_groups.new(name='Chest')
for _i, _w in zip([115, 119, 120, 121, 123, 124, 125, 126, 127, 129, 130, 131, 134, 135, 136, 137, 139, 140, 146, 147, 148, 149, 152, 157, 223, 225, 306, 335, 437, 441, 442, 444, 445, 447, 448, 449, 450, 451, 452, 453, 455, 456, 457, 458, 459, 462, 463, 464, 465, 466, 467, 469, 470, 471, 472, 477, 479, 480, 481, 482, 483, 484, 487, 492, 558, 560], [0.01928, 0.01483, 0.1343, 0.03061, 0.02479, 0.1005, 0.364, 0.09943, 0.001852, 0.2628, 0.1807, 0.06599, 0.007393, 0.09882, 0.05973, 0.008957, 0.02573, 0.01395, 0.09172, 0.006839, 0.1764, 0.4154, 0.09398, 0.0746, 0.01005, 0.007627, 0.05789, 0.03494, 0.01929, 0.01484, 0.01183, 0.1343, 0.03067, 0.02493, 0.1005, 0.135, 0.08834, 0.364, 0.09953, 0.002009, 0.2629, 0.4481, 0.4043, 0.1808, 0.06598, 0.007505, 0.5503, 0.2137, 0.09875, 0.0596, 0.008672, 0.02547, 0.4334, 0.2528, 0.01259, 0.09089, 0.09178, 0.006917, 0.1766, 0.4154, 0.5464, 0.4143, 0.09415, 0.07477, 0.01031, 0.007832]): _vg.add([_i], _w, 'REPLACE')
_vg = ob_figure.vertex_groups.new(name='Shoulder.L')
for _i, _w in zip([0, 7, 13, 17, 30, 35, 44, 59, 61, 112, 113, 116, 117, 118, 119, 120, 121, 122, 123, 124, 125, 126, 127, 128, 129, 130, 131, 132, 133, 134, 135, 136, 137, 138, 139, 140, 146, 147, 148, 149, 150, 151, 152, 153, 154, 155, 156, 157, 174, 190, 191, 193, 211, 212, 213, 214, 223, 224, 225, 226, 297, 306, 335, 445, 450, 452, 456, 457, 459, 463, 464, 466, 467, 470, 471, 477, 479, 483, 484], [0.03483, 0.03693, 0.05208, 0.0718, 0.09115, 0.1409, 0.001714, 0.1529, 0.2167, 0.01071, 0.005823, 0.05839, 0.07011, 0.06344, 0.02624, 0.0544, 0.1753, 0.1971, 0.1638, 0.1013, 0.1185, 0.5546, 0.5561, 0.351, 0.2459, 0.5579, 0.7565, 0.7934, 0.8057, 0.7235, 0.6096, 0.7321, 0.7756, 0.8581, 0.717, 0.1966, 0.6893, 0.7227, 0.4634, 0.1879, 0.2685, 0.2178, 0.3407, 0.6425, 0.5299, 0.3212, 0.5621, 0.4031, 0.008566, 0.004785, 0.01035, 0.00657, 0.1317, 0.08598, 0.1261, 0.1828, 0.1416, 0.1002, 0.1615, 0.1814, 0.051, 0.0114, 0.07722, 0.001479, 0.06817, 0.05809, 0.00796, 0.1844, 0.09272, 0.102, 0.4905, 0.08506, 0.03106, 0.09508, 0.3382, 0.03388, 0.07579, 0.05187, 0.281]): _vg.add([_i], _w, 'REPLACE')
_vg = ob_figure.vertex_groups.new(name='Bicept.L')
for _i, _w in zip([117, 118, 119, 120, 121, 122, 123, 124, 125, 126, 127, 128, 129, 130, 131, 132, 133, 134, 135, 137, 139, 146, 147, 148, 149, 150, 151, 152, 153, 154, 155, 156, 157, 166, 167, 168, 169, 170, 171, 172, 173, 174, 175, 176, 177, 178, 179, 180, 181, 182, 183, 184, 185, 186, 187, 188, 189, 190, 191, 192, 193, 194, 195, 196, 197, 211, 212, 213, 214, 223, 224, 225, 226, 231, 232, 233, 234, 239, 240, 241, 242], [0.0354, 0.05766, 0.01441, 0.01599, 0.05051, 0.1213, 0.1701, 0.08438, 0.0529, 0.07149, 0.2474, 0.4388, 0.1902, 0.05999, 0.03451, 0.1231, 0.1752, 0.1874, 0.0166, 0.009328, 0.04327, 0.05795, 0.1583, 0.173, 0.05656, 0.6492, 0.6497, 0.4288, 0.3259, 0.4619, 0.6276, 0.383, 0.4304, 0.6824, 0.6719, 0.6891, 0.6617, 0.6791, 0.7038, 0.7, 0.662, 0.9438, 0.9563, 0.9508, 0.9712, 0.299, 0.3023, 0.2883, 0.3021, 0.9035, 0.8858, 0.8863, 0.8645, 0.06778, 0.05993, 0.06796, 0.0635, 0.9534, 0.9292, 0.9496, 0.9255, 0.8479, 0.8657, 0.8535, 0.8814, 0.8624, 0.8594, 0.8494, 0.7918, 0.7669, 0.8599, 0.765, 0.8063, 0.2727, 0.258, 0.2819, 0.3013, 0.04978, 0.03714, 0.05558, 0.06664]): _vg.add([_i], _w, 'REPLACE')
_vg = ob_figure.vertex_groups.new(name='Forarm.L')
for _i, _w in zip([158, 159, 160, 161, 162, 163, 164, 165, 166, 167, 168, 169, 170, 171, 172, 173, 178, 179, 180, 181, 182, 183, 184, 185, 186, 187, 188, 189, 191, 192, 193, 194, 195, 196, 197, 203, 204, 205, 206, 215, 216, 217, 218, 219, 220, 221, 222, 227, 231, 232, 233, 234, 239, 240, 241, 242, 249, 253, 260, 269, 271, 278, 279, 280, 281, 282, 283, 284, 285, 286, 287, 288, 289], [0.8711, 0.896, 0.8601, 0.8659, 0.8763, 0.8704, 0.8642, 0.8562, 0.3146, 0.3246, 0.3082, 0.3336, 0.3178, 0.2938, 0.2981, 0.3332, 0.6981, 0.6938, 0.7088, 0.6941, 0.0939, 0.1101, 0.1095, 0.1298, 0.9243, 0.9328, 0.9237, 0.9291, 0.002697, 0.000685, 0.01058, 0.1441, 0.1295, 0.1388, 0.1141, 0.1232, 0.3227, 0.3135, 0.3454, 0.3689, 0.1181, 0.1357, 0.3542, 0.3568, 0.145, 0.1568, 0.1753, 0.1377, 0.7251, 0.7398, 0.7154, 0.6954, 0.9437, 0.9508, 0.9375, 0.9256, 0.3119, 0.1448, 0.3426, 0.02884, 0.0616, 0.157, 0.1534, 0.145, 0.1398, 0.09441, 0.1092, 0.1077, 0.1043, 0.1459, 0.1412, 0.1417, 0.1242]): _vg.add([_i], _w, 'REPLACE')
_vg = ob_figure.vertex_groups.new(name='Hand.L')
for _i, _w in zip([158, 159, 160, 161, 162, 163, 164, 165, 198, 202, 203, 204, 205, 206, 215, 216, 217, 218, 219, 220, 221, 222, 227, 243, 244, 245, 249, 250, 251, 252, 253, 260, 261, 262, 263, 264, 265, 266, 267, 268, 269, 270, 271, 272, 273, 274, 275, 276, 277, 278, 279, 280, 281, 282, 283, 284, 285, 286, 287, 288, 289], [0.1267, 0.1028, 0.1373, 0.132, 0.1223, 0.1279, 0.1334, 0.1412, 0.9991, 0.9983, 0.8766, 0.6766, 0.686, 0.6538, 0.6301, 0.8817, 0.864, 0.6448, 0.6423, 0.8547, 0.8428, 0.8243, 0.862, 0.9972, 0.9922, 0.998, 0.6876, 0.9993, 0.9997, 0.9989, 0.8548, 0.6566, 0.9996, 0.9995, 0.9996, 0.999, 0.9994, 0.9996, 0.9997, 0.9995, 0.9605, 0.9996, 0.9383, 0.9922, 0.9817, 0.9771, 0.9842, 0.98, 0.9864, 0.8429, 0.8465, 0.8549, 0.86, 0.9055, 0.8906, 0.8921, 0.8956, 0.854, 0.8587, 0.8582, 0.8757]): _vg.add([_i], _w, 'REPLACE')
_vg = ob_figure.vertex_groups.new(name='Shoulder.R')
for _i, _w in zip([126, 131, 146, 291, 300, 306, 312, 316, 333, 335, 342, 374, 376, 432, 433, 438, 439, 440, 441, 444, 445, 446, 447, 448, 450, 451, 452, 453, 454, 455, 456, 457, 458, 459, 460, 461, 462, 463, 464, 465, 466, 467, 468, 469, 470, 471, 472, 477, 479, 480, 481, 482, 483, 484, 485, 486, 487, 488, 489, 490, 491, 492, 509, 525, 526, 528, 546, 547, 548, 549, 558, 559, 560, 561], [0.01652, 0.004795, 0.01363, 0.02302, 0.03062, 0.009927, 0.044, 0.05888, 0.08668, 0.0121, 0.13, 0.1316, 0.2045, 0.008784, 0.004607, 0.05575, 0.0683, 0.06244, 0.02567, 0.05435, 0.1672, 0.1931, 0.1619, 0.101, 0.05471, 0.1186, 0.53, 0.5493, 0.3473, 0.2463, 0.007957, 0.1264, 0.5582, 0.6927, 0.7856, 0.8748, 0.7317, 0.1019, 0.1246, 0.6092, 0.6679, 0.7475, 0.8618, 0.7181, 0.09474, 0.06382, 0.1913, 0.0323, 0.6462, 0.7121, 0.4644, 0.1881, 0.05186, 0.1316, 0.2676, 0.2165, 0.3413, 0.6613, 0.7371, 0.338, 0.5635, 0.4078, 0.009389, 0.008231, 0.01202, 0.007425, 0.172, 0.08629, 0.1377, 0.1865, 0.1425, 0.1009, 0.1655, 0.197]): _vg.add([_i], _w, 'REPLACE')
_vg = ob_figure.vertex_groups.new(name='Bicept.R')
for _i, _w in zip([439, 440, 441, 444, 445, 446, 447, 448, 451, 452, 453, 454, 455, 458, 459, 460, 461, 462, 465, 467, 469, 479, 480, 481, 482, 485, 486, 487, 488, 489, 490, 491, 492, 501, 502, 503, 504, 505, 506, 507, 508, 509, 510, 511, 512, 513, 514, 515, 516, 517, 518, 519, 520, 521, 522, 523, 524, 525, 526, 527, 528, 529, 530, 531, 532, 546, 547, 548, 549, 558, 559, 560, 561, 566, 567, 568, 569, 574, 575, 576, 577], [0.03519, 0.05761, 0.01426, 0.01566, 0.05031, 0.1212, 0.1703, 0.08414, 0.05249, 0.07085, 0.2462, 0.4399, 0.1892, 0.05849, 0.03078, 0.1154, 0.1045, 0.1784, 0.01354, 0.003415, 0.03715, 0.05669, 0.1546, 0.1711, 0.05593, 0.6468, 0.6492, 0.4273, 0.3022, 0.2512, 0.6102, 0.3762, 0.4249, 0.6831, 0.6719, 0.6898, 0.6614, 0.6784, 0.7019, 0.7015, 0.6612, 0.943, 0.9549, 0.9498, 0.9683, 0.2987, 0.3021, 0.289, 0.3023, 0.9047, 0.884, 0.8869, 0.8643, 0.06798, 0.06033, 0.06785, 0.06324, 0.9516, 0.9282, 0.9489, 0.9246, 0.8469, 0.8647, 0.8532, 0.8819, 0.8213, 0.858, 0.8375, 0.7863, 0.7651, 0.8579, 0.7605, 0.7894, 0.2715, 0.2592, 0.281, 0.3015, 0.04859, 0.03829, 0.05511, 0.06671]): _vg.add([_i], _w, 'REPLACE')
_vg = ob_figure.vertex_groups.new(name='Forarm.R')
for _i, _w in zip([493, 494, 495, 496, 497, 498, 499, 500, 501, 502, 503, 504, 505, 506, 507, 508, 513, 514, 515, 516, 517, 518, 519, 520, 521, 522, 523, 524, 526, 527, 528, 529, 530, 531, 532, 538, 539, 540, 541, 550, 551, 552, 553, 554, 555, 556, 557, 562, 566, 567, 568, 569, 574, 575, 576, 577, 584, 588, 595, 604, 606, 613, 614, 615, 616, 617, 618, 619, 620, 621, 622, 623, 624], [0.8705, 0.8948, 0.8597, 0.8665, 0.8775, 0.8713, 0.8642, 0.8564, 0.3139, 0.3245, 0.3075, 0.3339, 0.3184, 0.2955, 0.2965, 0.3339, 0.6984, 0.694, 0.708, 0.6938, 0.0924, 0.1118, 0.1088, 0.1298, 0.924, 0.9324, 0.9238, 0.9294, 0.002872, 0.001201, 0.01113, 0.145, 0.1303, 0.139, 0.1134, 0.1261, 0.32, 0.3098, 0.344, 0.3703, 0.1152, 0.1337, 0.3538, 0.3573, 0.1456, 0.1568, 0.1767, 0.1398, 0.7263, 0.7386, 0.7164, 0.6952, 0.9444, 0.9501, 0.9381, 0.9255, 0.3166, 0.1439, 0.3453, 0.02937, 0.06233, 0.1582, 0.1546, 0.1463, 0.141, 0.09534, 0.1103, 0.1086, 0.1059, 0.1471, 0.1423, 0.1435, 0.1253]): _vg.add([_i], _w, 'REPLACE')
_vg = ob_figure.vertex_groups.new(name='Hand.R')
for _i, _w in zip([493, 494, 495, 496, 497, 498, 499, 500, 533, 537, 538, 539, 540, 541, 550, 551, 552, 553, 554, 555, 556, 557, 562, 578, 579, 580, 584, 585, 586, 587, 588, 595, 596, 597, 598, 599, 600, 601, 602, 603, 604, 605, 606, 607, 608, 609, 610, 611, 612, 613, 614, 615, 616, 617, 618, 619, 620, 621, 622, 623, 624], [0.1274, 0.1041, 0.1376, 0.1314, 0.1211, 0.127, 0.1334, 0.141, 0.9991, 0.9983, 0.8736, 0.6793, 0.6897, 0.6552, 0.6287, 0.8846, 0.866, 0.6452, 0.6418, 0.854, 0.8428, 0.8229, 0.8599, 0.9972, 0.9921, 0.998, 0.6829, 0.9993, 0.9997, 0.9989, 0.8557, 0.6539, 0.9996, 0.9995, 0.9996, 0.999, 0.9993, 0.9996, 0.9997, 0.9995, 0.9603, 0.9996, 0.9376, 0.9925, 0.9816, 0.9762, 0.9844, 0.9795, 0.9866, 0.8416, 0.8453, 0.8536, 0.8588, 0.9045, 0.8895, 0.8912, 0.894, 0.8528, 0.8575, 0.8564, 0.8746]): _vg.add([_i], _w, 'REPLACE')
_vg = ob_figure.vertex_groups.new(name='Neck')
for _i, _w in zip([0, 1, 6, 7, 10, 12, 13, 14, 17, 20, 25, 28, 29, 30, 33, 34, 35, 39, 42, 44, 49, 51, 52, 53, 54, 55, 56, 57, 59, 61, 130, 131, 132, 134, 135, 136, 137, 138, 139, 140, 291, 292, 297, 299, 300, 302, 305, 306, 309, 311, 312, 313, 316, 319, 322, 326, 329, 330, 332, 333, 334, 335, 340, 341, 342, 348, 351, 353, 358, 360, 361, 362, 363, 364, 365, 366, 367, 368, 369, 370, 371, 372, 374, 376, 458, 459, 460, 462, 463, 464, 465, 466, 467, 468, 469, 470, 471, 472, 477, 484], [0.1304, 0.1227, 0.02638, 0.1382, 0.05238, 0.05323, 0.1423, 0.1627, 0.2617, 0.1466, 0.07051, 0.01319, 0.02862, 0.2652, 0.08848, 0.07822, 0.3347, 0.06145, 0.0709, 0.2753, 0.02931, 0.02511, 0.06019, 0.1157, 0.05423, 0.07924, 0.05869, 0.1025, 0.5366, 0.4859, 0.06272, 0.04463, 0.00152, 0.001601, 0.1376, 0.1126, 0.1005, 0.06844, 0.1168, 0.4868, 0.1284, 0.1226, 0.3278, 0.02931, 0.1364, 0.1812, 0.02446, 0.3662, 0.05101, 0.05426, 0.1403, 0.1628, 0.2608, 0.1461, 0.103, 0.06939, 0.02194, 0.08494, 0.02958, 0.2645, 0.3344, 0.5041, 0.0868, 0.07847, 0.3357, 0.06004, 0.07115, 0.2762, 0.02838, 0.05521, 0.01582, 0.03852, 0.02484, 0.06093, 0.1663, 0.1158, 0.05509, 0.09658, 0.07949, 0.05946, 0.1297, 0.1027, 0.5474, 0.4971, 0.06349, 0.04536, 0.002179, 0.002499, 0.08133, 0.09626, 0.1396, 0.1137, 0.1018, 0.06923, 0.1186, 0.2103, 0.2916, 0.4952, 0.5204, 0.03342]): _vg.add([_i], _w, 'REPLACE')
_vg = ob_figure.vertex_groups.new(name='Head')
for _i, _w in zip([0, 1, 2, 3, 4, 5, 6, 7, 8, 9, 10, 11, 12, 13, 14, 15, 16, 17, 18, 19, 20, 21, 22, 23, 24, 25, 26, 27, 28, 29, 30, 31, 32, 33, 34, 35, 36, 37, 38, 39, 40, 41, 42, 43, 44, 45, 46, 47, 48, 49, 50, 51, 52, 53, 54, 55, 56, 57, 59, 61, 130, 135, 136, 137, 138, 139, 140, 291, 292, 293, 294, 295, 296, 297, 298, 299, 300, 301, 302, 303, 304, 305, 306, 307, 308, 309, 310, 311, 312, 313, 314, 315, 316, 317, 318, 319, 320, 321, 322, 323, 324, 325, 326, 327, 328, 329, 330, 331, 332, 333, 334, 335, 336, 337, 338, 339, 340, 341, 342, 343, 344, 345, 346, 347, 348, 349, 350, 351, 352, 353, 354, 355, 356, 357, 358, 359, 360, 361, 362, 363, 364, 365, 366, 367, 368, 369, 370, 371, 372, 374, 376, 458, 463, 465, 466, 467, 468, 469, 470, 471, 472, 477], [1.0, 1.0, 1.0, 1.0, 1.0, 1.0, 1.0, 1.0, 1.0, 1.0, 1.0, 1.0, 1.0, 1.0, 1.0, 1.0, 1.0, 1.0, 1.0, 1.0, 1.0, 1.0, 1.0, 1.0, 1.0, 1.0, 1.0, 1.0, 1.0, 1.0, 1.0, 1.0, 1.0, 1.0, 1.0, 1.0, 1.0, 1.0, 1.0, 1.0, 1.0, 1.0, 1.0, 1.0, 1.0, 1.0, 1.0, 1.0, 1.0, 1.0, 1.0, 1.0, 1.0, 1.0, 1.0, 1.0, 1.0, 1.0, 0.2006, 0.2061, 0.005685, 0.06075, 0.005924, 0.01333, 0.00544, 0.05041, 0.2107, 1.0, 1.0, 1.0, 1.0, 1.0, 1.0, 1.0, 1.0, 1.0, 1.0, 1.0, 1.0, 1.0, 1.0, 1.0, 1.0, 1.0, 1.0, 1.0, 1.0, 1.0, 1.0, 1.0, 1.0, 1.0, 1.0, 1.0, 1.0, 1.0, 1.0, 1.0, 1.0, 1.0, 1.0, 1.0, 1.0, 1.0, 1.0, 1.0, 1.0, 1.0, 1.0, 1.0, 1.0, 0.2772, 1.0, 1.0, 1.0, 1.0, 1.0, 1.0, 1.0, 1.0, 1.0, 1.0, 1.0, 1.0, 1.0, 1.0, 1.0, 1.0, 1.0, 1.0, 1.0, 1.0, 1.0, 1.0, 1.0, 1.0, 1.0, 1.0, 1.0, 1.0, 1.0, 1.0, 1.0, 1.0, 1.0, 1.0, 1.0, 1.0, 1.0, 0.2044, 0.213, 0.006693, 0.03087, 0.06181, 0.007096, 0.01484, 0.006755, 0.05139, 0.1084, 0.01274, 0.2146, 0.2758]): _vg.add([_i], _w, 'REPLACE')
_vg = ob_figure.vertex_groups.new(name='ULeg.L')
for _i, _w in zip([58, 60, 62, 64, 66, 68, 70, 72, 74, 76, 78, 79, 80, 81, 82, 83, 84, 85, 86, 87, 88, 89, 90, 91, 92, 93, 94, 95, 96, 97, 98, 99, 100, 101, 102, 103, 104, 105, 106, 107, 108, 109, 110, 111, 112, 113, 114, 115, 116, 117, 118, 119, 120, 121, 122, 123, 124, 125, 126, 127, 128, 129, 141, 142, 143, 144, 145, 151, 290, 418, 419, 420, 425, 426, 427, 428, 429, 435, 436, 442, 443, 450], [0.9041, 0.9188, 0.009191, 0.05761, 0.06828, 0.05876, 0.02894, 0.02708, 0.04566, 0.02441, 0.1933, 0.2313, 0.2257, 0.2014, 0.1541, 0.168, 0.1961, 0.1926, 0.8388, 0.8226, 0.8131, 0.8292, 0.8393, 0.8187, 0.8141, 0.825, 0.9178, 0.8171, 0.7598, 0.8827, 0.9612, 0.9671, 0.9625, 0.9509, 0.766, 0.3686, 0.1403, 0.6073, 0.8777, 0.9111, 0.9009, 0.8586, 0.5879, 0.7596, 0.8126, 0.7934, 0.6786, 0.1913, 0.604, 0.6388, 0.5697, 0.2888, 0.07202, 0.192, 0.2217, 0.1975, 0.1238, 0.002673, 0.05218, 0.04401, 0.05682, 0.0331, 0.9232, 0.9252, 0.932, 0.869, 0.8841, 0.01768, 0.9237, 0.05976, 0.007895, 0.05984, 0.1126, 0.1142, 0.05223, 0.1597, 0.1451, 0.08923, 0.1194, 0.01602, 0.1001, 0.05171]): _vg.add([_i], _w, 'REPLACE')
_vg = ob_figure.vertex_groups.new(name='LLeg.L')
for _i, _w in zip([58, 60, 62, 63, 64, 65, 66, 67, 68, 69, 70, 71, 72, 73, 74, 75, 76, 77, 78, 79, 80, 81, 82, 83, 84, 85, 86, 87, 88, 89, 90, 91, 92, 93, 141, 142, 143, 144, 145, 199, 200, 201, 209, 210, 228, 229, 246, 247, 248, 254, 255, 256, 257, 258, 259, 290], [0.05963, 0.05527, 0.9618, 0.1371, 0.9325, 0.1452, 0.9229, 0.7454, 0.9353, 0.9206, 0.9575, 0.9491, 0.9576, 0.8796, 0.9472, 0.7784, 0.9549, 0.1596, 0.8028, 0.7621, 0.7673, 0.7938, 0.8441, 0.8303, 0.8016, 0.8045, 0.1538, 0.162, 0.1692, 0.161, 0.1571, 0.1786, 0.1826, 0.1705, 0.06422, 0.06846, 0.05803, 0.05775, 0.05571, 0.9788, 0.967, 0.9081, 0.5314, 0.4754, 0.8871, 0.9205, 0.5223, 0.4286, 0.1018, 0.9547, 0.9717, 0.9803, 0.09602, 0.2693, 0.4841, 0.06847]): _vg.add([_i], _w, 'REPLACE')
_vg = ob_figure.vertex_groups.new(name='Foot.L')
for _i, _w in zip([63, 65, 67, 69, 71, 73, 75, 77, 201, 207, 208, 209, 210, 228, 229, 230, 235, 236, 237, 238, 246, 247, 248, 254, 257, 258, 259], [0.8625, 0.8546, 0.2539, 0.07888, 0.05043, 0.1197, 0.2208, 0.8402, 0.08828, 1.0, 0.9865, 0.4685, 0.5246, 0.1092, 0.07376, 0.9823, 0.9995, 0.9886, 0.9817, 0.99, 0.4776, 0.5713, 0.8981, 0.01682, 0.9039, 0.7306, 0.5158]): _vg.add([_i], _w, 'REPLACE')
_vg = ob_figure.vertex_groups.new(name='ULeg.R')
for _i, _w in zip([103, 104, 105, 373, 375, 377, 379, 381, 383, 385, 387, 389, 391, 393, 394, 395, 396, 397, 398, 399, 400, 401, 402, 403, 404, 405, 406, 407, 408, 409, 410, 411, 412, 413, 414, 415, 416, 417, 418, 419, 420, 421, 422, 423, 424, 425, 426, 427, 428, 429, 430, 431, 432, 433, 434, 435, 436, 437, 438, 439, 440, 441, 442, 443, 444, 445, 446, 447, 448, 450, 451, 452, 453, 454, 455, 473, 474, 475, 476, 478, 486, 625], [0.05958, 0.007539, 0.05915, 0.9009, 0.9187, 0.01061, 0.06013, 0.07088, 0.06082, 0.0303, 0.02368, 0.04055, 0.02002, 0.1946, 0.2346, 0.2288, 0.2045, 0.1552, 0.164, 0.1916, 0.189, 0.8389, 0.8187, 0.8084, 0.8253, 0.8394, 0.822, 0.8179, 0.8282, 0.9177, 0.8143, 0.7555, 0.8794, 0.961, 0.9682, 0.9638, 0.952, 0.7661, 0.3681, 0.1396, 0.6043, 0.8776, 0.9123, 0.9024, 0.8598, 0.1125, 0.1139, 0.05196, 0.1588, 0.1443, 0.5879, 0.7597, 0.8135, 0.7947, 0.6795, 0.0892, 0.1191, 0.1914, 0.6041, 0.6396, 0.5706, 0.2892, 0.01603, 0.09998, 0.07208, 0.1921, 0.222, 0.1979, 0.124, 0.05171, 0.002748, 0.05228, 0.04434, 0.05732, 0.03331, 0.9252, 0.9274, 0.9319, 0.8649, 0.881, 0.01845, 0.926]): _vg.add([_i], _w, 'REPLACE')
_vg = ob_figure.vertex_groups.new(name='LLeg.R')
for _i, _w in zip([373, 375, 377, 378, 379, 380, 381, 382, 383, 384, 385, 386, 387, 388, 389, 390, 391, 392, 393, 394, 395, 396, 397, 398, 399, 400, 401, 402, 403, 404, 405, 406, 407, 408, 473, 474, 475, 476, 478, 534, 535, 536, 544, 545, 563, 564, 581, 582, 583, 589, 590, 591, 592, 593, 594, 625], [0.06144, 0.05514, 0.9609, 0.1368, 0.9293, 0.1499, 0.9195, 0.7377, 0.9327, 0.9151, 0.9568, 0.9502, 0.9597, 0.8857, 0.9503, 0.7858, 0.9576, 0.1547, 0.8014, 0.7584, 0.7635, 0.7901, 0.8429, 0.8344, 0.8063, 0.8083, 0.1537, 0.1651, 0.1729, 0.1643, 0.1569, 0.1754, 0.179, 0.1673, 0.06253, 0.06652, 0.05799, 0.05969, 0.05728, 0.9799, 0.97, 0.9117, 0.5312, 0.4762, 0.8866, 0.9172, 0.522, 0.4269, 0.1057, 0.9518, 0.9702, 0.9801, 0.09189, 0.2651, 0.4839, 0.06642]): _vg.add([_i], _w, 'REPLACE')
_vg = ob_figure.vertex_groups.new(name='Foot.R')
for _i, _w in zip([378, 380, 382, 384, 386, 388, 390, 392, 536, 542, 543, 544, 545, 563, 564, 565, 570, 571, 572, 573, 581, 582, 583, 589, 592, 593, 594], [0.8627, 0.8498, 0.2615, 0.08424, 0.04868, 0.1136, 0.2135, 0.8451, 0.08499, 0.9999, 0.9874, 0.4688, 0.5238, 0.1096, 0.0766, 0.9837, 0.9994, 0.9879, 0.9827, 0.9894, 0.4779, 0.573, 0.8943, 0.02107, 0.908, 0.7348, 0.516]): _vg.add([_i], _w, 'REPLACE')
_m = ob_figure.modifiers.new('Armature', 'ARMATURE')
_m.object = ob_armature
_m.use_bone_envelopes = True

# ---- collection membership
col_collection_1.objects.link(ob_armature)
col_collection_1.objects.link(ob_figure)

# ---- scene / render settings (as saved in the file)
scene.frame_start = 1; scene.frame_end = 250; scene.frame_set(1)
scene.render.engine = 'BLENDER_EEVEE_NEXT'
scene.render.image_settings.color_mode = 'RGB'
scene.render.image_settings.compression = 90
scene.render.resolution_percentage = 50
scene.render.dither_intensity = 0.0
scene.render.bake_margin = 6
scene.render.bake_bias = 0.0
scene.cycles.use_denoising = False
scene.cycles.samples = 10
scene.cycles.sampling_pattern = 'TABULATED_SOBOL'
scene.cycles.light_sampling_threshold = 0.0
scene.cycles.use_adaptive_sampling = False
scene.cycles.use_light_tree = False
scene.cycles.blur_glossy = 0.0
scene.cycles.volume_bounces = 1
scene.cycles.pixel_filter_type = 'GAUSSIAN'
scene.cycles.sample_clamp_indirect = 0.0
scene.view_settings.view_transform = 'Standard'
bpy.context.view_layer.update()

# ---- added for rendering (the .blend has no active camera and no usable light): camera, sun
cam_auto = bpy.data.cameras.new('AutoCamera')
cam_auto.lens = 50.0
cam_auto.sensor_width = 36.0
cam_auto.clip_end = 1000.0
ob_auto_camera = bpy.data.objects.new('AutoCamera', cam_auto)
scene.collection.objects.link(ob_auto_camera)
ob_auto_camera.location = (4.36449, -5.32924, 5.0215)
ob_auto_camera.rotation_euler = (1.09748, -7.21219e-08, 0.694738)
scene.camera = ob_auto_camera
light_auto_sun = bpy.data.lights.new('AutoSun', 'SUN')
light_auto_sun.energy = 3.0
light_auto_sun.angle = 0.0523599
ob_auto_sun = bpy.data.objects.new('AutoSun', light_auto_sun)
scene.collection.objects.link(ob_auto_sun)
ob_auto_sun.rotation_euler = (0.872665, 0.174533, 0.523599)
bpy.context.view_layer.update()
